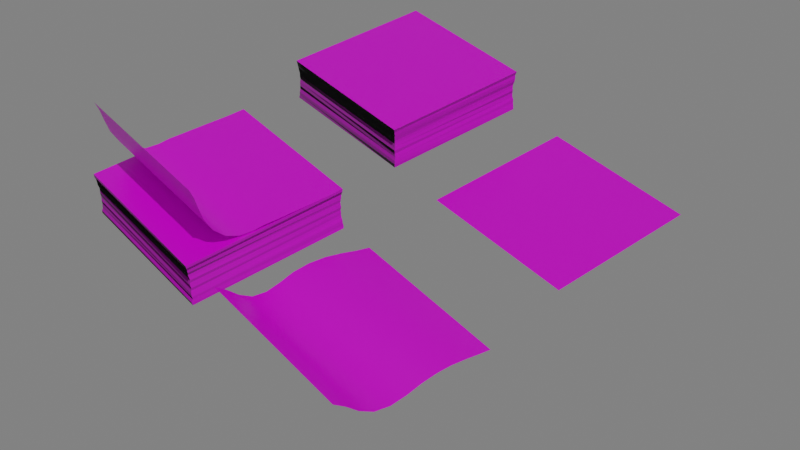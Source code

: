 # Source: post_it.blend  (saved by Blender 3.1.7; exported with 4.5.12 LTS)
import bpy
from mathutils import Matrix  # noqa: F401  (used for matrix-valued properties, if any)

bpy.ops.wm.read_factory_settings(use_empty=True)
scene = bpy.context.scene
scene.name = 'Scene'

# ---- collections
col_collection = bpy.data.collections.new('Collection'); scene.collection.children.link(col_collection)

# ---- images (referenced by path relative to the original .blend; pixels are not part of the script)
import os
ASSET_DIR = os.environ.get("B2B_ASSET_DIR", "")  # directory of the original .blend (textures are referenced by path, not embedded)
HERE = os.path.dirname(os.path.abspath(__file__))  # packed textures are extracted next to this script under _unpacked/

def load_image(name, relpath, width, height, colorspace="sRGB"):
    """Load a texture the original file referenced (path relative to the .blend, or extracted next to this script)."""
    p = next((c for c in (os.path.join(HERE, relpath), os.path.join(ASSET_DIR, relpath)) if relpath and os.path.exists(c)), "")
    if p:
        img = bpy.data.images.load(p, check_existing=True)
        img.name = name
    else:  # same state as the original file: an image datablock whose file is absent (Cycles renders it pink)
        img = bpy.data.images.new(name, width, height)
        img.source = "FILE"
        img.filepath = "//" + (relpath or name)
    img.colorspace_settings.name = colorspace
    return img
img_img_20221127_0001_png_001 = load_image('IMG_20221127_0001.png.001', 'IMG_20221127_0001.png', 1024, 1024, 'sRGB')
img_post_it_normal_png = load_image('post_it_normal.png', 'post_it_normal.png', 1024, 1024, 'sRGB')
img_post_it_normal_png_001 = load_image('post_it_normal.png.001', 'post_it_normal.png', 1024, 1024, 'sRGB')

# ---- materials (node trees are filled in below, after node groups)
mat_front = bpy.data.materials.new('front')
mat_front.alpha_threshold = 0.0
mat_front.line_color = (0.0, 0.0, 0.0, 1.0)
mat_sides_001 = bpy.data.materials.new('sides.001')
mat_sides_001.alpha_threshold = 0.0
mat_sides_001.line_color = (0.0, 0.0, 0.0, 1.0)
mat_back = bpy.data.materials.new('back')
mat_back.alpha_threshold = 0.0
mat_back.line_color = (0.0, 0.0, 0.0, 1.0)

# ---- material node trees
mat_front.use_nodes = True; mat_front.node_tree.nodes.clear()
_N = mat_front.node_tree.nodes; _L = mat_front.node_tree.links
n0 = _N.new('ShaderNodeOutputMaterial'); n0.name = 'Material Output'; n0.location = (300, 300)
n1 = _N.new('ShaderNodeBsdfPrincipled'); n1.name = 'Principled BSDF'; n1.location = (10, 300)
n1.distribution = 'GGX'
n1.subsurface_method = 'RANDOM_WALK_SKIN'
n1.inputs[2].default_value = 0.4
n1.inputs[3].default_value = 1.45
n1.inputs[27].default_value = (0.0, 0.0, 0.0, 1.0)
n1.inputs[28].default_value = 1.0
n2 = _N.new('ShaderNodeTexImage'); n2.name = 'Image Texture'; n2.location = (-491, 231)
n2.image = img_img_20221127_0001_png_001
n3 = _N.new('ShaderNodeBump'); n3.name = 'Bump'; n3.location = (-175, -250)
n3.invert = True
n3.inputs[0].default_value = 0.1
n3.inputs[1].default_value = 1.0
n3.inputs[2].default_value = 1.0
n4 = _N.new('ShaderNodeTexImage'); n4.name = 'Image Texture.001'; n4.location = (-548, -272)
n4.image = img_post_it_normal_png
_L.new(n1.outputs[0], n0.inputs[0])
_L.new(n2.outputs[0], n1.inputs[0])
_L.new(n3.outputs[0], n1.inputs[5])
_L.new(n4.outputs[0], n3.inputs[3])
n0.is_active_output = True
mat_sides_001.use_nodes = True; mat_sides_001.node_tree.nodes.clear()
_N = mat_sides_001.node_tree.nodes; _L = mat_sides_001.node_tree.links
n0 = _N.new('ShaderNodeOutputMaterial'); n0.name = 'Material Output'; n0.location = (300, 300)
n1 = _N.new('ShaderNodeBsdfPrincipled'); n1.name = 'Principled BSDF'; n1.location = (10, 300)
n1.distribution = 'GGX'
n1.subsurface_method = 'RANDOM_WALK_SKIN'
n1.inputs[2].default_value = 0.4
n1.inputs[3].default_value = 1.45
n1.inputs[27].default_value = (0.0, 0.0, 0.0, 1.0)
n1.inputs[28].default_value = 1.0
n2 = _N.new('ShaderNodeTexImage'); n2.name = 'Image Texture'; n2.location = (-491, 231)
n2.image = img_img_20221127_0001_png_001
n3 = _N.new('ShaderNodeTexImage'); n3.name = 'Image Texture.001'; n3.location = (-552, -184)
n3.image = img_post_it_normal_png_001
n4 = _N.new('ShaderNodeBump'); n4.name = 'Bump'; n4.location = (-228, -173)
n4.invert = True
n4.inputs[0].default_value = 0.5
n4.inputs[1].default_value = 1.0
n4.inputs[2].default_value = 1.0
_L.new(n1.outputs[0], n0.inputs[0])
_L.new(n2.outputs[0], n1.inputs[0])
_L.new(n4.outputs[0], n1.inputs[5])
_L.new(n3.outputs[0], n4.inputs[4])
n0.is_active_output = True
mat_back.use_nodes = True; mat_back.node_tree.nodes.clear()
_N = mat_back.node_tree.nodes; _L = mat_back.node_tree.links
n0 = _N.new('ShaderNodeOutputMaterial'); n0.name = 'Material Output'; n0.location = (300, 300)
n1 = _N.new('ShaderNodeBsdfPrincipled'); n1.name = 'Principled BSDF'; n1.location = (10, 300)
n1.distribution = 'GGX'
n1.subsurface_method = 'RANDOM_WALK_SKIN'
n1.inputs[2].default_value = 0.4
n1.inputs[3].default_value = 1.45
n1.inputs[27].default_value = (0.0, 0.0, 0.0, 1.0)
n1.inputs[28].default_value = 1.0
n2 = _N.new('ShaderNodeTexImage'); n2.name = 'Image Texture'; n2.location = (-491, 231)
n2.image = img_img_20221127_0001_png_001
_L.new(n1.outputs[0], n0.inputs[0])
_L.new(n2.outputs[0], n1.inputs[0])
n0.is_active_output = True

# ---- world
world_world = bpy.data.worlds.new('World'); scene.world = world_world
world_world.use_nodes = True; world_world.node_tree.nodes.clear()
_N = world_world.node_tree.nodes; _L = world_world.node_tree.links
n0 = _N.new('ShaderNodeOutputWorld'); n0.name = 'World Output'; n0.location = (300, 300)
n1 = _N.new('ShaderNodeBackground'); n1.name = 'Background'; n1.location = (10, 300)
n1.inputs[0].default_value = (0.1902, 0.1902, 0.1902, 1.0)
_L.new(n1.outputs[0], n0.inputs[0])
n0.is_active_output = True
world_world.color = (0.05088, 0.05088, 0.05088)
world_world.use_sun_shadow = False
world_world.sun_shadow_jitter_overblur = 0.0

# ---- cameras
cam_camera = bpy.data.cameras.new('Camera')
cam_camera.clip_end = 100.0
cam_camera.ortho_scale = 7.314

# ---- lights
light_light = bpy.data.lights.new('Light', 'AREA')
light_light.transmission_factor = 0.0
light_light.energy = 785.4
light_light.shadow_soft_size = 24.7
light_light.shadow_maximum_resolution = 0.006
light_light.use_absolute_resolution = True
light_light.shape = 'RECTANGLE'
light_light.size = 24.7
light_light.size_y = 16.54
light_light.spread = 0.01745

# ---- meshes
me_cube = bpy.data.meshes.new('Cube')
me_cube.from_pydata([(1.001, 1.001, 1.001), (1.002, 0.9916, -0.9987), (1.005, -1.005, 0.9982), (0.9955, -0.9941, -1.001), (-1.005, 1.004, 0.9965), (-1.005, 0.9974, -0.9946), (-1.005, -1.005, 0.9525), (-1.003, -1.005, -1.041), (0.9798, 0.9766, 0.3311), (0.9781, 0.9797, -0.327), (-0.9776, -0.9932, -0.3681), (-0.9792, -0.9846, 0.2842), (0.9781, -0.9782, 0.3257), (0.9793, -0.9794, -0.3262), (-0.9797, 0.9817, 0.3238), (-0.9776, 0.9735, -0.3324), (-0.9838, -0.9945, 0.4159), (-0.985, -0.9947, 0.5558), (-0.9972, -0.9956, 0.6911), (-1.001, -1.006, 0.8248), (0.9985, 0.9991, 0.8664), (0.9849, 0.9935, 0.7235), (0.9861, 0.988, 0.5985), (0.9849, 0.9819, 0.4575), (1.002, -1.003, 0.8667), (0.9908, -0.992, 0.7316), (0.9872, -0.987, 0.5961), (0.977, -0.9853, 0.4655), (-0.9966, 0.9951, 0.8678), (-0.9876, 0.9893, 0.7293), (-0.987, 0.9867, 0.5957), (-0.9863, 0.978, 0.4598), (0.9818, 0.9795, 0.189), (0.9834, 0.9831, 0.06814), (0.9776, 0.9767, -0.06802), (0.9793, 0.9813, -0.1942), (-0.9793, -0.9853, -0.2375), (-0.9849, -0.9852, -0.1081), (-0.9803, -0.9878, 0.0219), (-0.9799, -0.9843, 0.1548), (0.9838, -0.9725, 0.2004), (0.9783, -0.9784, 0.06499), (0.9813, -0.9821, -0.07241), (0.9846, -0.9737, -0.1946), (-0.9722, 0.9743, 0.1995), (-0.9751, 0.9774, 0.06893), (-0.9832, 0.981, -0.06574), (-0.9819, 0.976, -0.1909), (0.9827, 0.9827, -0.4588), (0.9933, 0.9864, -0.593), (0.9947, 0.9862, -0.7285), (0.9945, 0.9977, -0.8589), (0.9864, -0.9871, -0.4665), (0.9929, -0.9877, -0.5968), (0.9915, -0.9826, -0.7311), (0.9951, -1.002, -0.8595), (-0.9823, 0.9813, -0.4611), (-0.9916, 0.9886, -0.5951), (-0.9916, 0.9914, -0.7306), (-0.9972, 0.9927, -0.8701), (-0.9975, -1.007, -0.9097), (-0.9871, -0.9945, -0.7647), (-0.9833, -0.993, -0.638), (-0.981, -0.9883, -0.5082)], [], [(0, 4, 6, 2), (24, 2, 6, 19), (19, 6, 4, 28), (5, 1, 3, 7), (20, 0, 2, 24), (28, 4, 0, 20), (56, 15, 9, 48), (44, 14, 8, 32), (48, 9, 13, 52), (32, 8, 12, 40), (63, 10, 15, 56), (39, 11, 14, 44), (52, 13, 10, 63), (40, 12, 11, 39), (14, 31, 23, 8), (31, 30, 22, 23), (30, 29, 21, 22), (29, 28, 20, 21), (8, 23, 27, 12), (23, 22, 26, 27), (22, 21, 25, 26), (21, 20, 24, 25), (11, 16, 31, 14), (16, 17, 30, 31), (17, 18, 29, 30), (18, 19, 28, 29), (12, 27, 16, 11), (27, 26, 17, 16), (26, 25, 18, 17), (25, 24, 19, 18), (13, 43, 36, 10), (43, 42, 37, 36), (42, 41, 38, 37), (41, 40, 39, 38), (10, 36, 47, 15), (36, 37, 46, 47), (37, 38, 45, 46), (38, 39, 44, 45), (9, 35, 43, 13), (35, 34, 42, 43), (34, 33, 41, 42), (33, 32, 40, 41), (15, 47, 35, 9), (47, 46, 34, 35), (46, 45, 33, 34), (45, 44, 32, 33), (3, 55, 60, 7), (55, 54, 61, 60), (54, 53, 62, 61), (53, 52, 63, 62), (7, 60, 59, 5), (60, 61, 58, 59), (61, 62, 57, 58), (62, 63, 56, 57), (1, 51, 55, 3), (51, 50, 54, 55), (50, 49, 53, 54), (49, 48, 52, 53), (5, 59, 51, 1), (59, 58, 50, 51), (58, 57, 49, 50), (57, 56, 48, 49)])
me_cube.polygons.foreach_set('material_index', [0, 1, 1, 2, 1, 1, 1, 1, 1, 1, 1, 1, 1, 1, 1, 1, 1, 1, 1, 1, 1, 1, 1, 1, 1, 1, 1, 1, 1, 1, 1, 1, 1, 1, 1, 1, 1, 1, 1, 1, 1, 1, 1, 1, 1, 1, 1, 1, 1, 1, 1, 1, 1, 1, 1, 1, 1, 1, 1, 1, 1, 1])
_uv = me_cube.uv_layers.new(name='UVMap')
_uv.uv.foreach_set('vector', [0.03224, 0.01292, 0.4631, 0.01292, 0.4631, 0.4438, 0.03224, 0.4438, 0.9477, 0.9308, 0.9477, 0.944, 0.5625, 0.944, 0.5625, 0.9308, 0.5625, 0.9308, 0.5625, 0.944, 0.5625, 0.944, 0.5625, 0.9308, 0.4968, 0.01006, 0.9716, 0.01006, 0.9906, 0.4286, 0.4968, 0.4482, 0.9477, 0.9308, 0.9477, 0.944, 0.9477, 0.944, 0.9477, 0.9308, 0.5625, 0.9308, 0.5625, 0.944, 0.9477, 0.944, 0.9477, 0.9308, 0.5625, 0.7995, 0.5625, 0.8126, 0.9477, 0.8126, 0.9477, 0.7995, 0.5625, 0.8652, 0.5625, 0.8783, 0.9477, 0.8783, 0.9477, 0.8652, 0.9477, 0.7995, 0.9477, 0.8126, 0.9477, 0.8126, 0.9477, 0.7995, 0.9477, 0.8652, 0.9477, 0.8783, 0.9477, 0.8783, 0.9477, 0.8652, 0.5625, 0.7995, 0.5625, 0.8126, 0.5625, 0.8126, 0.5625, 0.7995, 0.5625, 0.8651, 0.5625, 0.8783, 0.5625, 0.8783, 0.5625, 0.8652, 0.9477, 0.7995, 0.9477, 0.8126, 0.5625, 0.8126, 0.5625, 0.7995, 0.9477, 0.8652, 0.9477, 0.8783, 0.5625, 0.8783, 0.5625, 0.8651, 0.5625, 0.8783, 0.5625, 0.8914, 0.9477, 0.8914, 0.9477, 0.8783, 0.5625, 0.8914, 0.5625, 0.9046, 0.9477, 0.9046, 0.9477, 0.8914, 0.5625, 0.9046, 0.5625, 0.9177, 0.9477, 0.9177, 0.9477, 0.9046, 0.5625, 0.9177, 0.5625, 0.9308, 0.9477, 0.9308, 0.9477, 0.9177, 0.9477, 0.8783, 0.9477, 0.8914, 0.9477, 0.8914, 0.9477, 0.8783, 0.9477, 0.8914, 0.9477, 0.9046, 0.9477, 0.9046, 0.9477, 0.8914, 0.9477, 0.9046, 0.9477, 0.9177, 0.9477, 0.9177, 0.9477, 0.9046, 0.9477, 0.9177, 0.9477, 0.9308, 0.9477, 0.9308, 0.9477, 0.9177, 0.5625, 0.8783, 0.5625, 0.8914, 0.5625, 0.8914, 0.5625, 0.8783, 0.5625, 0.8914, 0.5625, 0.9046, 0.5625, 0.9046, 0.5625, 0.8914, 0.5625, 0.9046, 0.5625, 0.9177, 0.5625, 0.9177, 0.5625, 0.9046, 0.5625, 0.9177, 0.5625, 0.9308, 0.5625, 0.9308, 0.5625, 0.9177, 0.9477, 0.8783, 0.9477, 0.8914, 0.5625, 0.8914, 0.5625, 0.8783, 0.9477, 0.8914, 0.9477, 0.9046, 0.5625, 0.9046, 0.5625, 0.8914, 0.9477, 0.9046, 0.9477, 0.9177, 0.5625, 0.9177, 0.5625, 0.9046, 0.9477, 0.9177, 0.9477, 0.9308, 0.5625, 0.9308, 0.5625, 0.9177, 0.9477, 0.8126, 0.9477, 0.8257, 0.5625, 0.8257, 0.5625, 0.8126, 0.9477, 0.8257, 0.9477, 0.8389, 0.5625, 0.8389, 0.5625, 0.8257, 0.9477, 0.8389, 0.9477, 0.852, 0.5625, 0.852, 0.5625, 0.8389, 0.9477, 0.852, 0.9477, 0.8652, 0.5625, 0.8651, 0.5625, 0.852, 0.5625, 0.8126, 0.5625, 0.8257, 0.5625, 0.8257, 0.5625, 0.8126, 0.5625, 0.8257, 0.5625, 0.8389, 0.5625, 0.8389, 0.5625, 0.8257, 0.5625, 0.8389, 0.5625, 0.852, 0.5625, 0.852, 0.5625, 0.8389, 0.5625, 0.852, 0.5625, 0.8651, 0.5625, 0.8652, 0.5625, 0.852, 0.9477, 0.8126, 0.9477, 0.8257, 0.9477, 0.8257, 0.9477, 0.8126, 0.9477, 0.8257, 0.9477, 0.8389, 0.9477, 0.8389, 0.9477, 0.8257, 0.9477, 0.8389, 0.9477, 0.852, 0.9477, 0.852, 0.9477, 0.8389, 0.9477, 0.852, 0.9477, 0.8652, 0.9477, 0.8652, 0.9477, 0.852, 0.5625, 0.8126, 0.5625, 0.8257, 0.9477, 0.8257, 0.9477, 0.8126, 0.5625, 0.8257, 0.5625, 0.8389, 0.9477, 0.8389, 0.9477, 0.8257, 0.5625, 0.8389, 0.5625, 0.852, 0.9477, 0.852, 0.9477, 0.8389, 0.5625, 0.852, 0.5625, 0.8652, 0.9477, 0.8652, 0.9477, 0.852, 0.9477, 0.7469, 0.9477, 0.7601, 0.5625, 0.7601, 0.5625, 0.7469, 0.9477, 0.7601, 0.9477, 0.7732, 0.5625, 0.7732, 0.5625, 0.7601, 0.9477, 0.7732, 0.9477, 0.7863, 0.5625, 0.7863, 0.5625, 0.7732, 0.9477, 0.7863, 0.9477, 0.7995, 0.5625, 0.7995, 0.5625, 0.7863, 0.5625, 0.7469, 0.5625, 0.7601, 0.5625, 0.7601, 0.5625, 0.7469, 0.5625, 0.7601, 0.5625, 0.7732, 0.5625, 0.7732, 0.5625, 0.7601, 0.5625, 0.7732, 0.5625, 0.7863, 0.5625, 0.7863, 0.5625, 0.7732, 0.5625, 0.7863, 0.5625, 0.7995, 0.5625, 0.7995, 0.5625, 0.7863, 0.9477, 0.7469, 0.9477, 0.7601, 0.9477, 0.7601, 0.9477, 0.7469, 0.9477, 0.7601, 0.9477, 0.7732, 0.9477, 0.7732, 0.9477, 0.7601, 0.9477, 0.7732, 0.9477, 0.7863, 0.9477, 0.7863, 0.9477, 0.7732, 0.9477, 0.7863, 0.9477, 0.7995, 0.9477, 0.7995, 0.9477, 0.7863, 0.5625, 0.7469, 0.5625, 0.7601, 0.9477, 0.7601, 0.9477, 0.7469, 0.5625, 0.7601, 0.5625, 0.7732, 0.9477, 0.7732, 0.9477, 0.7601, 0.5625, 0.7732, 0.5625, 0.7863, 0.9477, 0.7863, 0.9477, 0.7732, 0.5625, 0.7863, 0.5625, 0.7995, 0.9477, 0.7995, 0.9477, 0.7863])
me_cube.materials.append(mat_front)
me_cube.materials.append(mat_sides_001)
me_cube.materials.append(mat_back)
me_cube.use_remesh_preserve_volume = False
me_cube.use_remesh_preserve_attributes = False
me_cube.use_mirror_vertex_groups = False
me_cube.update()
me_cube_001 = bpy.data.meshes.new('Cube.001')
me_cube_001.from_pydata([(1.0, 1.0, 1.0), (0.9015, -0.7877, 3.865), (-1.0, 1.0, 1.0), (-1.099, -0.7877, 3.865), (0.6515, -0.7877, 3.865), (0.4015, -0.7877, 3.865), (0.1515, -0.7877, 3.865), (-0.0985, -0.7877, 3.865), (-0.3485, -0.7877, 3.865), (-0.5985, -0.7877, 3.865), (-0.8485, -0.7877, 3.865), (0.9999, 0.7494, 1.003), (0.9991, 0.4944, 1.026), (0.9979, 0.2372, 1.058), (0.9928, -0.02213, 1.095), (0.9657, -0.3194, 1.048), (0.9305, -0.6034, 1.762), (0.9051, -0.7208, 2.967), (-1.095, -0.7208, 2.967), (-1.07, -0.6034, 1.762), (-1.034, -0.3197, 1.047), (-1.007, -0.02348, 1.096), (-1.003, 0.2336, 1.074), (-1.002, 0.4903, 1.044), (-1.0, 0.747, 1.013), (-0.75, 1.0, 1.0), (-0.5, 1.0, 1.0), (-0.25, 1.0, 1.0), (0.0, 1.0, 1.0), (0.25, 1.0, 1.0), (0.5, 1.0, 1.0), (0.75, 1.0, 1.0), (0.7499, 0.7494, 1.003), (0.7491, 0.4944, 1.025), (0.7479, 0.2372, 1.058), (0.7428, -0.02238, 1.091), (0.7157, -0.3197, 1.047), (0.6805, -0.6034, 1.762), (0.6551, -0.7208, 2.967), (0.4999, 0.7494, 1.003), (0.4991, 0.4944, 1.025), (0.4979, 0.2372, 1.058), (0.4928, -0.02238, 1.091), (0.4657, -0.3197, 1.047), (0.4305, -0.6034, 1.762), (0.4051, -0.7208, 2.967), (0.2499, 0.7494, 1.003), (0.2491, 0.4944, 1.025), (0.2479, 0.2372, 1.058), (0.2428, -0.02238, 1.091), (0.2157, -0.3197, 1.047), (0.1805, -0.6034, 1.762), (0.1551, -0.7208, 2.967), (-9.477e-05, 0.7494, 1.003), (-0.0009031, 0.4944, 1.025), (-0.002056, 0.2372, 1.058), (-0.007204, -0.02238, 1.091), (-0.03431, -0.3197, 1.047), (-0.06954, -0.6034, 1.762), (-0.09491, -0.7208, 2.967), (-0.2501, 0.7494, 1.003), (-0.2509, 0.4944, 1.025), (-0.2521, 0.2372, 1.058), (-0.2572, -0.02238, 1.091), (-0.2843, -0.3197, 1.047), (-0.3195, -0.6034, 1.762), (-0.3449, -0.7208, 2.967), (-0.5002, 0.7487, 1.006), (-0.501, 0.494, 1.027), (-0.5021, 0.2372, 1.058), (-0.5072, -0.02238, 1.091), (-0.5343, -0.3197, 1.047), (-0.5695, -0.6034, 1.762), (-0.5949, -0.7208, 2.967), (-0.7504, 0.7473, 1.012), (-0.7515, 0.4908, 1.042), (-0.7525, 0.2343, 1.071), (-0.7572, -0.02264, 1.092), (-0.7843, -0.3197, 1.047), (-0.8195, -0.6034, 1.762), (-0.8449, -0.7208, 2.967), (-0.9735, -0.7877, 3.865), (0.9013, -0.7489, 3.456), (-1.0, 0.8742, 1.004), (0.875, 1.0, 1.0), (0.7765, -0.7877, 3.865), (0.5265, -0.7877, 3.865), (0.2765, -0.7877, 3.865), (0.0265, -0.7877, 3.865), (-0.2235, -0.7877, 3.865), (-0.4735, -0.7877, 3.865), (-0.7235, -0.7877, 3.865), (1.0, 0.875, 1.0), (0.9996, 0.6224, 1.012), (0.9985, 0.3658, 1.042), (0.9974, 0.109, 1.073), (0.9815, -0.1649, 1.031), (0.9479, -0.4751, 1.288), (0.9155, -0.6832, 2.367), (-1.099, -0.7489, 3.456), (-1.084, -0.6831, 2.367), (-1.052, -0.4751, 1.288), (-1.019, -0.1655, 1.025), (-1.003, 0.1063, 1.085), (-1.002, 0.3617, 1.06), (-1.001, 0.6189, 1.028), (-0.875, 1.0, 1.0), (-0.625, 1.0, 1.0), (-0.375, 1.0, 1.0), (-0.125, 1.0, 1.0), (0.125, 1.0, 1.0), (0.375, 1.0, 1.0), (0.625, 1.0, 1.0), (0.6513, -0.7489, 3.456), (0.75, 0.875, 1.0), (0.7496, 0.6224, 1.012), (0.7485, 0.3658, 1.042), (0.7474, 0.109, 1.073), (0.7315, -0.1655, 1.025), (0.6979, -0.4751, 1.288), (0.6655, -0.6831, 2.367), (0.4013, -0.7489, 3.456), (0.5, 0.875, 1.0), (0.4996, 0.6224, 1.012), (0.4985, 0.3658, 1.042), (0.4974, 0.109, 1.073), (0.4815, -0.1655, 1.025), (0.4479, -0.4751, 1.288), (0.4155, -0.6831, 2.367), (0.1513, -0.7489, 3.456), (0.25, 0.875, 1.0), (0.2496, 0.6224, 1.012), (0.2485, 0.3658, 1.042), (0.2474, 0.109, 1.073), (0.2315, -0.1655, 1.025), (0.1979, -0.4751, 1.288), (0.1655, -0.6831, 2.367), (-0.0987, -0.7489, 3.456), (0.0, 0.875, 1.0), (-0.000419, 0.6224, 1.012), (-0.001473, 0.3658, 1.042), (-0.002577, 0.109, 1.073), (-0.01854, -0.1655, 1.025), (-0.05214, -0.4751, 1.288), (-0.08447, -0.6831, 2.367), (-0.3487, -0.7489, 3.456), (-0.25, 0.875, 1.0), (-0.2504, 0.6224, 1.012), (-0.2515, 0.3658, 1.042), (-0.2526, 0.109, 1.073), (-0.2685, -0.1655, 1.025), (-0.3021, -0.4751, 1.288), (-0.3345, -0.6831, 2.367), (-0.5987, -0.7489, 3.456), (-0.5, 0.8749, 1.0), (-0.5005, 0.6216, 1.015), (-0.5015, 0.3658, 1.042), (-0.5026, 0.109, 1.073), (-0.5185, -0.1655, 1.025), (-0.5521, -0.4751, 1.288), (-0.5845, -0.6831, 2.367), (-0.8487, -0.7489, 3.456), (-0.7501, 0.8743, 1.003), (-0.7509, 0.6193, 1.026), (-0.752, 0.3623, 1.057), (-0.7529, 0.1071, 1.081), (-0.7685, -0.1655, 1.025), (-0.8021, -0.4751, 1.288), (-0.8345, -0.6831, 2.367), (0.8749, 0.7494, 1.003), (0.8741, 0.4944, 1.025), (0.8729, 0.2372, 1.058), (0.8678, -0.02238, 1.091), (0.8407, -0.3197, 1.047), (0.8055, -0.6034, 1.762), (0.7801, -0.7208, 2.967), (0.6249, 0.7494, 1.003), (0.6241, 0.4944, 1.025), (0.6229, 0.2372, 1.058), (0.6178, -0.02238, 1.091), (0.5907, -0.3197, 1.047), (0.5555, -0.6034, 1.762), (0.5301, -0.7208, 2.967), (0.3749, 0.7494, 1.003), (0.3741, 0.4944, 1.025), (0.3729, 0.2372, 1.058), (0.3678, -0.02238, 1.091), (0.3407, -0.3197, 1.047), (0.3055, -0.6034, 1.762), (0.2801, -0.7208, 2.967), (0.1249, 0.7494, 1.003), (0.1241, 0.4944, 1.025), (0.1229, 0.2372, 1.058), (0.1178, -0.02238, 1.091), (0.09069, -0.3197, 1.047), (0.05546, -0.6034, 1.762), (0.03009, -0.7208, 2.967), (-0.1251, 0.7494, 1.003), (-0.1259, 0.4944, 1.025), (-0.1271, 0.2372, 1.058), (-0.1322, -0.02238, 1.091), (-0.1593, -0.3197, 1.047), (-0.1945, -0.6034, 1.762), (-0.2199, -0.7208, 2.967), (-0.3751, 0.7494, 1.003), (-0.3759, 0.4944, 1.025), (-0.3771, 0.2372, 1.058), (-0.3822, -0.02238, 1.091), (-0.4093, -0.3197, 1.047), (-0.4445, -0.6034, 1.762), (-0.4699, -0.7208, 2.967), (-0.6253, 0.7479, 1.01), (-0.6263, 0.4921, 1.036), (-0.6272, 0.2362, 1.063), (-0.6322, -0.02238, 1.091), (-0.6593, -0.3197, 1.047), (-0.6945, -0.6034, 1.762), (-0.7199, -0.7208, 2.967), (-0.8755, 0.747, 1.013), (-0.8766, 0.4903, 1.044), (-0.8776, 0.2336, 1.074), (-0.8824, -0.02348, 1.096), (-0.9093, -0.3197, 1.047), (-0.9445, -0.6034, 1.762), (-0.9699, -0.7208, 2.967), (-0.9595, -0.6831, 2.367), (-0.9271, -0.4751, 1.288), (-0.8935, -0.1655, 1.025), (-0.878, 0.1063, 1.085), (-0.8771, 0.3617, 1.06), (-0.876, 0.6189, 1.028), (-0.8751, 0.8742, 1.004), (-0.7095, -0.6831, 2.367), (-0.6771, -0.4751, 1.288), (-0.6435, -0.1655, 1.025), (-0.6276, 0.109, 1.073), (-0.6268, 0.3639, 1.05), (-0.6258, 0.6202, 1.022), (-0.6251, 0.8746, 1.002), (-0.4595, -0.6831, 2.367), (-0.4271, -0.4751, 1.288), (-0.3935, -0.1655, 1.025), (-0.3776, 0.109, 1.073), (-0.3765, 0.3658, 1.042), (-0.3754, 0.6224, 1.012), (-0.375, 0.875, 1.0), (-0.2095, -0.6831, 2.367), (-0.1771, -0.4751, 1.288), (-0.1435, -0.1655, 1.025), (-0.1276, 0.109, 1.073), (-0.1265, 0.3658, 1.042), (-0.1254, 0.6224, 1.012), (-0.125, 0.875, 1.0), (0.04053, -0.6831, 2.367), (0.07286, -0.4751, 1.288), (0.1065, -0.1655, 1.025), (0.1224, 0.109, 1.073), (0.1235, 0.3658, 1.042), (0.1246, 0.6224, 1.012), (0.125, 0.875, 1.0), (0.2905, -0.6831, 2.367), (0.3229, -0.4751, 1.288), (0.3565, -0.1655, 1.025), (0.3724, 0.109, 1.073), (0.3735, 0.3658, 1.042), (0.3746, 0.6224, 1.012), (0.375, 0.875, 1.0), (0.5405, -0.6831, 2.367), (0.5729, -0.4751, 1.288), (0.6065, -0.1655, 1.025), (0.6224, 0.109, 1.073), (0.6235, 0.3658, 1.042), (0.6246, 0.6224, 1.012), (0.625, 0.875, 1.0), (0.7905, -0.6831, 2.367), (0.8229, -0.4751, 1.288), (0.8565, -0.1655, 1.025), (0.8724, 0.109, 1.073), (0.8735, 0.3658, 1.042), (0.8746, 0.6224, 1.012), (0.875, 0.875, 1.0), (-0.7237, -0.7489, 3.456), (-0.4737, -0.7489, 3.456), (-0.2237, -0.7489, 3.456), (0.0263, -0.7489, 3.456), (0.2763, -0.7489, 3.456), (0.5263, -0.7489, 3.456), (0.7763, -0.7489, 3.456), (-0.9737, -0.7489, 3.456)], [], [(288, 99, 3, 81), (287, 113, 4, 85), (286, 121, 5, 86), (285, 129, 6, 87), (284, 137, 7, 88), (283, 145, 8, 89), (282, 153, 9, 90), (281, 161, 10, 91), (280, 114, 32, 169), (279, 115, 33, 170), (278, 116, 34, 171), (277, 117, 35, 172), (276, 118, 36, 173), (275, 119, 37, 174), (274, 120, 38, 175), (273, 122, 39, 176), (272, 123, 40, 177), (271, 124, 41, 178), (270, 125, 42, 179), (269, 126, 43, 180), (268, 127, 44, 181), (267, 128, 45, 182), (266, 130, 46, 183), (265, 131, 47, 184), (264, 132, 48, 185), (263, 133, 49, 186), (262, 134, 50, 187), (261, 135, 51, 188), (260, 136, 52, 189), (259, 138, 53, 190), (258, 139, 54, 191), (257, 140, 55, 192), (256, 141, 56, 193), (255, 142, 57, 194), (254, 143, 58, 195), (253, 144, 59, 196), (252, 146, 60, 197), (251, 147, 61, 198), (250, 148, 62, 199), (249, 149, 63, 200), (248, 150, 64, 201), (247, 151, 65, 202), (246, 152, 66, 203), (245, 154, 67, 204), (244, 155, 68, 205), (243, 156, 69, 206), (242, 157, 70, 207), (241, 158, 71, 208), (240, 159, 72, 209), (239, 160, 73, 210), (238, 162, 74, 211), (237, 163, 75, 212), (236, 164, 76, 213), (235, 165, 77, 214), (234, 166, 78, 215), (233, 167, 79, 216), (232, 168, 80, 217), (231, 83, 24, 218), (230, 105, 23, 219), (229, 104, 22, 220), (228, 103, 21, 221), (227, 102, 20, 222), (226, 101, 19, 223), (225, 100, 18, 224), (168, 225, 224, 80), (79, 223, 225, 168), (223, 19, 100, 225), (167, 226, 223, 79), (78, 222, 226, 167), (222, 20, 101, 226), (166, 227, 222, 78), (77, 221, 227, 166), (221, 21, 102, 227), (165, 228, 221, 77), (76, 220, 228, 165), (220, 22, 103, 228), (164, 229, 220, 76), (75, 219, 229, 164), (219, 23, 104, 229), (163, 230, 219, 75), (74, 218, 230, 163), (218, 24, 105, 230), (162, 231, 218, 74), (25, 106, 231, 162), (106, 2, 83, 231), (160, 232, 217, 73), (72, 216, 232, 160), (216, 79, 168, 232), (159, 233, 216, 72), (71, 215, 233, 159), (215, 78, 167, 233), (158, 234, 215, 71), (70, 214, 234, 158), (214, 77, 166, 234), (157, 235, 214, 70), (69, 213, 235, 157), (213, 76, 165, 235), (156, 236, 213, 69), (68, 212, 236, 156), (212, 75, 164, 236), (155, 237, 212, 68), (67, 211, 237, 155), (211, 74, 163, 237), (154, 238, 211, 67), (26, 107, 238, 154), (107, 25, 162, 238), (152, 239, 210, 66), (65, 209, 239, 152), (209, 72, 160, 239), (151, 240, 209, 65), (64, 208, 240, 151), (208, 71, 159, 240), (150, 241, 208, 64), (63, 207, 241, 150), (207, 70, 158, 241), (149, 242, 207, 63), (62, 206, 242, 149), (206, 69, 157, 242), (148, 243, 206, 62), (61, 205, 243, 148), (205, 68, 156, 243), (147, 244, 205, 61), (60, 204, 244, 147), (204, 67, 155, 244), (146, 245, 204, 60), (27, 108, 245, 146), (108, 26, 154, 245), (144, 246, 203, 59), (58, 202, 246, 144), (202, 65, 152, 246), (143, 247, 202, 58), (57, 201, 247, 143), (201, 64, 151, 247), (142, 248, 201, 57), (56, 200, 248, 142), (200, 63, 150, 248), (141, 249, 200, 56), (55, 199, 249, 141), (199, 62, 149, 249), (140, 250, 199, 55), (54, 198, 250, 140), (198, 61, 148, 250), (139, 251, 198, 54), (53, 197, 251, 139), (197, 60, 147, 251), (138, 252, 197, 53), (28, 109, 252, 138), (109, 27, 146, 252), (136, 253, 196, 52), (51, 195, 253, 136), (195, 58, 144, 253), (135, 254, 195, 51), (50, 194, 254, 135), (194, 57, 143, 254), (134, 255, 194, 50), (49, 193, 255, 134), (193, 56, 142, 255), (133, 256, 193, 49), (48, 192, 256, 133), (192, 55, 141, 256), (132, 257, 192, 48), (47, 191, 257, 132), (191, 54, 140, 257), (131, 258, 191, 47), (46, 190, 258, 131), (190, 53, 139, 258), (130, 259, 190, 46), (29, 110, 259, 130), (110, 28, 138, 259), (128, 260, 189, 45), (44, 188, 260, 128), (188, 51, 136, 260), (127, 261, 188, 44), (43, 187, 261, 127), (187, 50, 135, 261), (126, 262, 187, 43), (42, 186, 262, 126), (186, 49, 134, 262), (125, 263, 186, 42), (41, 185, 263, 125), (185, 48, 133, 263), (124, 264, 185, 41), (40, 184, 264, 124), (184, 47, 132, 264), (123, 265, 184, 40), (39, 183, 265, 123), (183, 46, 131, 265), (122, 266, 183, 39), (30, 111, 266, 122), (111, 29, 130, 266), (120, 267, 182, 38), (37, 181, 267, 120), (181, 44, 128, 267), (119, 268, 181, 37), (36, 180, 268, 119), (180, 43, 127, 268), (118, 269, 180, 36), (35, 179, 269, 118), (179, 42, 126, 269), (117, 270, 179, 35), (34, 178, 270, 117), (178, 41, 125, 270), (116, 271, 178, 34), (33, 177, 271, 116), (177, 40, 124, 271), (115, 272, 177, 33), (32, 176, 272, 115), (176, 39, 123, 272), (114, 273, 176, 32), (31, 112, 273, 114), (112, 30, 122, 273), (98, 274, 175, 17), (16, 174, 274, 98), (174, 37, 120, 274), (97, 275, 174, 16), (15, 173, 275, 97), (173, 36, 119, 275), (96, 276, 173, 15), (14, 172, 276, 96), (172, 35, 118, 276), (95, 277, 172, 14), (13, 171, 277, 95), (171, 34, 117, 277), (94, 278, 171, 13), (12, 170, 278, 94), (170, 33, 116, 278), (93, 279, 170, 12), (11, 169, 279, 93), (169, 32, 115, 279), (92, 280, 169, 11), (0, 84, 280, 92), (84, 31, 114, 280), (153, 281, 91, 9), (73, 217, 281, 153), (217, 80, 161, 281), (145, 282, 90, 8), (66, 210, 282, 145), (210, 73, 153, 282), (137, 283, 89, 7), (59, 203, 283, 137), (203, 66, 145, 283), (129, 284, 88, 6), (52, 196, 284, 129), (196, 59, 137, 284), (121, 285, 87, 5), (45, 189, 285, 121), (189, 52, 129, 285), (113, 286, 86, 4), (38, 182, 286, 113), (182, 45, 121, 286), (82, 287, 85, 1), (17, 175, 287, 82), (175, 38, 113, 287), (161, 288, 81, 10), (80, 224, 288, 161), (224, 18, 99, 288)])
me_cube_001.polygons.foreach_set('use_smooth', [True] * 256)
_uv = me_cube_001.uv_layers.new(name='UVMap')
_uv.uv.foreach_set('vector', [0.4362, 0.4169, 0.4631, 0.4169, 0.4631, 0.4438, 0.4362, 0.4438, 0.05917, 0.4169, 0.0861, 0.4169, 0.0861, 0.4438, 0.05917, 0.4438, 0.113, 0.4169, 0.14, 0.4169, 0.14, 0.4438, 0.113, 0.4438, 0.1669, 0.4169, 0.1938, 0.4169, 0.1938, 0.4438, 0.1669, 0.4438, 0.2207, 0.4169, 0.2477, 0.4169, 0.2477, 0.4438, 0.2207, 0.4438, 0.2746, 0.4169, 0.3015, 0.4169, 0.3015, 0.4438, 0.2746, 0.4438, 0.3285, 0.4169, 0.3554, 0.4169, 0.3554, 0.4438, 0.3285, 0.4438, 0.3823, 0.4169, 0.4093, 0.4169, 0.4093, 0.4438, 0.3823, 0.4438, 0.05917, 0.03985, 0.0861, 0.03985, 0.0861, 0.06678, 0.05917, 0.06678, 0.05917, 0.09371, 0.0861, 0.09371, 0.0861, 0.1206, 0.05917, 0.1206, 0.05917, 0.1476, 0.0861, 0.1476, 0.0861, 0.1745, 0.05917, 0.1745, 0.05917, 0.2014, 0.0861, 0.2014, 0.0861, 0.2284, 0.05917, 0.2284, 0.05917, 0.2553, 0.0861, 0.2553, 0.0861, 0.2822, 0.05917, 0.2822, 0.05917, 0.3091, 0.0861, 0.3091, 0.0861, 0.3361, 0.05917, 0.3361, 0.05917, 0.363, 0.0861, 0.363, 0.0861, 0.3899, 0.05917, 0.3899, 0.113, 0.03985, 0.14, 0.03985, 0.14, 0.06678, 0.113, 0.06678, 0.113, 0.09371, 0.14, 0.09371, 0.14, 0.1206, 0.113, 0.1206, 0.113, 0.1476, 0.14, 0.1476, 0.14, 0.1745, 0.113, 0.1745, 0.113, 0.2014, 0.14, 0.2014, 0.14, 0.2284, 0.113, 0.2284, 0.113, 0.2553, 0.14, 0.2553, 0.14, 0.2822, 0.113, 0.2822, 0.113, 0.3091, 0.14, 0.3091, 0.14, 0.3361, 0.113, 0.3361, 0.113, 0.363, 0.14, 0.363, 0.14, 0.3899, 0.113, 0.3899, 0.1669, 0.03985, 0.1938, 0.03985, 0.1938, 0.06678, 0.1669, 0.06678, 0.1669, 0.09371, 0.1938, 0.09371, 0.1938, 0.1206, 0.1669, 0.1206, 0.1669, 0.1476, 0.1938, 0.1476, 0.1938, 0.1745, 0.1669, 0.1745, 0.1669, 0.2014, 0.1938, 0.2014, 0.1938, 0.2284, 0.1669, 0.2284, 0.1669, 0.2553, 0.1938, 0.2553, 0.1938, 0.2822, 0.1669, 0.2822, 0.1669, 0.3091, 0.1938, 0.3091, 0.1938, 0.3361, 0.1669, 0.3361, 0.1669, 0.363, 0.1938, 0.363, 0.1938, 0.3899, 0.1669, 0.3899, 0.2207, 0.03985, 0.2477, 0.03985, 0.2477, 0.06678, 0.2207, 0.06678, 0.2207, 0.09371, 0.2477, 0.09371, 0.2477, 0.1206, 0.2207, 0.1206, 0.2207, 0.1476, 0.2477, 0.1476, 0.2477, 0.1745, 0.2207, 0.1745, 0.2207, 0.2014, 0.2477, 0.2014, 0.2477, 0.2284, 0.2207, 0.2284, 0.2207, 0.2553, 0.2477, 0.2553, 0.2477, 0.2822, 0.2207, 0.2822, 0.2207, 0.3091, 0.2477, 0.3091, 0.2477, 0.3361, 0.2207, 0.3361, 0.2207, 0.363, 0.2477, 0.363, 0.2477, 0.3899, 0.2207, 0.3899, 0.2746, 0.03985, 0.3015, 0.03985, 0.3015, 0.06678, 0.2746, 0.06678, 0.2746, 0.09371, 0.3015, 0.09371, 0.3015, 0.1206, 0.2746, 0.1206, 0.2746, 0.1476, 0.3015, 0.1476, 0.3015, 0.1745, 0.2746, 0.1745, 0.2746, 0.2014, 0.3015, 0.2014, 0.3015, 0.2284, 0.2746, 0.2284, 0.2746, 0.2553, 0.3015, 0.2553, 0.3015, 0.2822, 0.2746, 0.2822, 0.2746, 0.3091, 0.3015, 0.3091, 0.3015, 0.3361, 0.2746, 0.3361, 0.2746, 0.363, 0.3015, 0.363, 0.3015, 0.3899, 0.2746, 0.3899, 0.3285, 0.03985, 0.3554, 0.03985, 0.3554, 0.06678, 0.3285, 0.06678, 0.3285, 0.09371, 0.3554, 0.09371, 0.3554, 0.1206, 0.3285, 0.1206, 0.3285, 0.1476, 0.3554, 0.1476, 0.3554, 0.1745, 0.3285, 0.1745, 0.3285, 0.2014, 0.3554, 0.2014, 0.3554, 0.2284, 0.3285, 0.2284, 0.3285, 0.2553, 0.3554, 0.2553, 0.3554, 0.2822, 0.3285, 0.2822, 0.3285, 0.3091, 0.3554, 0.3091, 0.3554, 0.3361, 0.3285, 0.3361, 0.3285, 0.363, 0.3554, 0.363, 0.3554, 0.3899, 0.3285, 0.3899, 0.3823, 0.03985, 0.4093, 0.03985, 0.4093, 0.06678, 0.3823, 0.06678, 0.3823, 0.09371, 0.4093, 0.09371, 0.4093, 0.1206, 0.3823, 0.1206, 0.3823, 0.1476, 0.4093, 0.1476, 0.4093, 0.1745, 0.3823, 0.1745, 0.3823, 0.2014, 0.4093, 0.2014, 0.4093, 0.2284, 0.3823, 0.2284, 0.3823, 0.2553, 0.4093, 0.2553, 0.4093, 0.2822, 0.3823, 0.2822, 0.3823, 0.3091, 0.4093, 0.3091, 0.4093, 0.3361, 0.3823, 0.3361, 0.3823, 0.363, 0.4093, 0.363, 0.4093, 0.3899, 0.3823, 0.3899, 0.4362, 0.03985, 0.4631, 0.03985, 0.4631, 0.06678, 0.4362, 0.06678, 0.4362, 0.09371, 0.4631, 0.09371, 0.4631, 0.1206, 0.4362, 0.1206, 0.4362, 0.1476, 0.4631, 0.1476, 0.4631, 0.1745, 0.4362, 0.1745, 0.4362, 0.2014, 0.4631, 0.2014, 0.4631, 0.2284, 0.4362, 0.2284, 0.4362, 0.2553, 0.4631, 0.2553, 0.4631, 0.2822, 0.4362, 0.2822, 0.4362, 0.3091, 0.4631, 0.3091, 0.4631, 0.3361, 0.4362, 0.3361, 0.4362, 0.363, 0.4631, 0.363, 0.4631, 0.3899, 0.4362, 0.3899, 0.4093, 0.363, 0.4362, 0.363, 0.4362, 0.3899, 0.4093, 0.3899, 0.4093, 0.3361, 0.4362, 0.3361, 0.4362, 0.363, 0.4093, 0.363, 0.4362, 0.3361, 0.4631, 0.3361, 0.4631, 0.363, 0.4362, 0.363, 0.4093, 0.3091, 0.4362, 0.3091, 0.4362, 0.3361, 0.4093, 0.3361, 0.4093, 0.2822, 0.4362, 0.2822, 0.4362, 0.3091, 0.4093, 0.3091, 0.4362, 0.2822, 0.4631, 0.2822, 0.4631, 0.3091, 0.4362, 0.3091, 0.4093, 0.2553, 0.4362, 0.2553, 0.4362, 0.2822, 0.4093, 0.2822, 0.4093, 0.2284, 0.4362, 0.2284, 0.4362, 0.2553, 0.4093, 0.2553, 0.4362, 0.2284, 0.4631, 0.2284, 0.4631, 0.2553, 0.4362, 0.2553, 0.4093, 0.2014, 0.4362, 0.2014, 0.4362, 0.2284, 0.4093, 0.2284, 0.4093, 0.1745, 0.4362, 0.1745, 0.4362, 0.2014, 0.4093, 0.2014, 0.4362, 0.1745, 0.4631, 0.1745, 0.4631, 0.2014, 0.4362, 0.2014, 0.4093, 0.1476, 0.4362, 0.1476, 0.4362, 0.1745, 0.4093, 0.1745, 0.4093, 0.1206, 0.4362, 0.1206, 0.4362, 0.1476, 0.4093, 0.1476, 0.4362, 0.1206, 0.4631, 0.1206, 0.4631, 0.1476, 0.4362, 0.1476, 0.4093, 0.09371, 0.4362, 0.09371, 0.4362, 0.1206, 0.4093, 0.1206, 0.4093, 0.06678, 0.4362, 0.06678, 0.4362, 0.09371, 0.4093, 0.09371, 0.4362, 0.06678, 0.4631, 0.06678, 0.4631, 0.09371, 0.4362, 0.09371, 0.4093, 0.03985, 0.4362, 0.03985, 0.4362, 0.06678, 0.4093, 0.06678, 0.4093, 0.01292, 0.4362, 0.01292, 0.4362, 0.03985, 0.4093, 0.03985, 0.4362, 0.01292, 0.4631, 0.01292, 0.4631, 0.03985, 0.4362, 0.03985, 0.3554, 0.363, 0.3823, 0.363, 0.3823, 0.3899, 0.3554, 0.3899, 0.3554, 0.3361, 0.3823, 0.3361, 0.3823, 0.363, 0.3554, 0.363, 0.3823, 0.3361, 0.4093, 0.3361, 0.4093, 0.363, 0.3823, 0.363, 0.3554, 0.3091, 0.3823, 0.3091, 0.3823, 0.3361, 0.3554, 0.3361, 0.3554, 0.2822, 0.3823, 0.2822, 0.3823, 0.3091, 0.3554, 0.3091, 0.3823, 0.2822, 0.4093, 0.2822, 0.4093, 0.3091, 0.3823, 0.3091, 0.3554, 0.2553, 0.3823, 0.2553, 0.3823, 0.2822, 0.3554, 0.2822, 0.3554, 0.2284, 0.3823, 0.2284, 0.3823, 0.2553, 0.3554, 0.2553, 0.3823, 0.2284, 0.4093, 0.2284, 0.4093, 0.2553, 0.3823, 0.2553, 0.3554, 0.2014, 0.3823, 0.2014, 0.3823, 0.2284, 0.3554, 0.2284, 0.3554, 0.1745, 0.3823, 0.1745, 0.3823, 0.2014, 0.3554, 0.2014, 0.3823, 0.1745, 0.4093, 0.1745, 0.4093, 0.2014, 0.3823, 0.2014, 0.3554, 0.1476, 0.3823, 0.1476, 0.3823, 0.1745, 0.3554, 0.1745, 0.3554, 0.1206, 0.3823, 0.1206, 0.3823, 0.1476, 0.3554, 0.1476, 0.3823, 0.1206, 0.4093, 0.1206, 0.4093, 0.1476, 0.3823, 0.1476, 0.3554, 0.09371, 0.3823, 0.09371, 0.3823, 0.1206, 0.3554, 0.1206, 0.3554, 0.06678, 0.3823, 0.06678, 0.3823, 0.09371, 0.3554, 0.09371, 0.3823, 0.06678, 0.4093, 0.06678, 0.4093, 0.09371, 0.3823, 0.09371, 0.3554, 0.03985, 0.3823, 0.03985, 0.3823, 0.06678, 0.3554, 0.06678, 0.3554, 0.01292, 0.3823, 0.01292, 0.3823, 0.03985, 0.3554, 0.03985, 0.3823, 0.01292, 0.4093, 0.01292, 0.4093, 0.03985, 0.3823, 0.03985, 0.3015, 0.363, 0.3285, 0.363, 0.3285, 0.3899, 0.3015, 0.3899, 0.3015, 0.3361, 0.3285, 0.3361, 0.3285, 0.363, 0.3015, 0.363, 0.3285, 0.3361, 0.3554, 0.3361, 0.3554, 0.363, 0.3285, 0.363, 0.3015, 0.3091, 0.3285, 0.3091, 0.3285, 0.3361, 0.3015, 0.3361, 0.3015, 0.2822, 0.3285, 0.2822, 0.3285, 0.3091, 0.3015, 0.3091, 0.3285, 0.2822, 0.3554, 0.2822, 0.3554, 0.3091, 0.3285, 0.3091, 0.3015, 0.2553, 0.3285, 0.2553, 0.3285, 0.2822, 0.3015, 0.2822, 0.3015, 0.2284, 0.3285, 0.2284, 0.3285, 0.2553, 0.3015, 0.2553, 0.3285, 0.2284, 0.3554, 0.2284, 0.3554, 0.2553, 0.3285, 0.2553, 0.3015, 0.2014, 0.3285, 0.2014, 0.3285, 0.2284, 0.3015, 0.2284, 0.3015, 0.1745, 0.3285, 0.1745, 0.3285, 0.2014, 0.3015, 0.2014, 0.3285, 0.1745, 0.3554, 0.1745, 0.3554, 0.2014, 0.3285, 0.2014, 0.3015, 0.1476, 0.3285, 0.1476, 0.3285, 0.1745, 0.3015, 0.1745, 0.3015, 0.1206, 0.3285, 0.1206, 0.3285, 0.1476, 0.3015, 0.1476, 0.3285, 0.1206, 0.3554, 0.1206, 0.3554, 0.1476, 0.3285, 0.1476, 0.3015, 0.09371, 0.3285, 0.09371, 0.3285, 0.1206, 0.3015, 0.1206, 0.3015, 0.06678, 0.3285, 0.06678, 0.3285, 0.09371, 0.3015, 0.09371, 0.3285, 0.06678, 0.3554, 0.06678, 0.3554, 0.09371, 0.3285, 0.09371, 0.3015, 0.03985, 0.3285, 0.03985, 0.3285, 0.06678, 0.3015, 0.06678, 0.3015, 0.01292, 0.3285, 0.01292, 0.3285, 0.03985, 0.3015, 0.03985, 0.3285, 0.01292, 0.3554, 0.01292, 0.3554, 0.03985, 0.3285, 0.03985, 0.2477, 0.363, 0.2746, 0.363, 0.2746, 0.3899, 0.2477, 0.3899, 0.2477, 0.3361, 0.2746, 0.3361, 0.2746, 0.363, 0.2477, 0.363, 0.2746, 0.3361, 0.3015, 0.3361, 0.3015, 0.363, 0.2746, 0.363, 0.2477, 0.3091, 0.2746, 0.3091, 0.2746, 0.3361, 0.2477, 0.3361, 0.2477, 0.2822, 0.2746, 0.2822, 0.2746, 0.3091, 0.2477, 0.3091, 0.2746, 0.2822, 0.3015, 0.2822, 0.3015, 0.3091, 0.2746, 0.3091, 0.2477, 0.2553, 0.2746, 0.2553, 0.2746, 0.2822, 0.2477, 0.2822, 0.2477, 0.2284, 0.2746, 0.2284, 0.2746, 0.2553, 0.2477, 0.2553, 0.2746, 0.2284, 0.3015, 0.2284, 0.3015, 0.2553, 0.2746, 0.2553, 0.2477, 0.2014, 0.2746, 0.2014, 0.2746, 0.2284, 0.2477, 0.2284, 0.2477, 0.1745, 0.2746, 0.1745, 0.2746, 0.2014, 0.2477, 0.2014, 0.2746, 0.1745, 0.3015, 0.1745, 0.3015, 0.2014, 0.2746, 0.2014, 0.2477, 0.1476, 0.2746, 0.1476, 0.2746, 0.1745, 0.2477, 0.1745, 0.2477, 0.1206, 0.2746, 0.1206, 0.2746, 0.1476, 0.2477, 0.1476, 0.2746, 0.1206, 0.3015, 0.1206, 0.3015, 0.1476, 0.2746, 0.1476, 0.2477, 0.09371, 0.2746, 0.09371, 0.2746, 0.1206, 0.2477, 0.1206, 0.2477, 0.06678, 0.2746, 0.06678, 0.2746, 0.09371, 0.2477, 0.09371, 0.2746, 0.06678, 0.3015, 0.06678, 0.3015, 0.09371, 0.2746, 0.09371, 0.2477, 0.03985, 0.2746, 0.03985, 0.2746, 0.06678, 0.2477, 0.06678, 0.2477, 0.01292, 0.2746, 0.01292, 0.2746, 0.03985, 0.2477, 0.03985, 0.2746, 0.01292, 0.3015, 0.01292, 0.3015, 0.03985, 0.2746, 0.03985, 0.1938, 0.363, 0.2207, 0.363, 0.2207, 0.3899, 0.1938, 0.3899, 0.1938, 0.3361, 0.2207, 0.3361, 0.2207, 0.363, 0.1938, 0.363, 0.2207, 0.3361, 0.2477, 0.3361, 0.2477, 0.363, 0.2207, 0.363, 0.1938, 0.3091, 0.2207, 0.3091, 0.2207, 0.3361, 0.1938, 0.3361, 0.1938, 0.2822, 0.2207, 0.2822, 0.2207, 0.3091, 0.1938, 0.3091, 0.2207, 0.2822, 0.2477, 0.2822, 0.2477, 0.3091, 0.2207, 0.3091, 0.1938, 0.2553, 0.2207, 0.2553, 0.2207, 0.2822, 0.1938, 0.2822, 0.1938, 0.2284, 0.2207, 0.2284, 0.2207, 0.2553, 0.1938, 0.2553, 0.2207, 0.2284, 0.2477, 0.2284, 0.2477, 0.2553, 0.2207, 0.2553, 0.1938, 0.2014, 0.2207, 0.2014, 0.2207, 0.2284, 0.1938, 0.2284, 0.1938, 0.1745, 0.2207, 0.1745, 0.2207, 0.2014, 0.1938, 0.2014, 0.2207, 0.1745, 0.2477, 0.1745, 0.2477, 0.2014, 0.2207, 0.2014, 0.1938, 0.1476, 0.2207, 0.1476, 0.2207, 0.1745, 0.1938, 0.1745, 0.1938, 0.1206, 0.2207, 0.1206, 0.2207, 0.1476, 0.1938, 0.1476, 0.2207, 0.1206, 0.2477, 0.1206, 0.2477, 0.1476, 0.2207, 0.1476, 0.1938, 0.09371, 0.2207, 0.09371, 0.2207, 0.1206, 0.1938, 0.1206, 0.1938, 0.06678, 0.2207, 0.06678, 0.2207, 0.09371, 0.1938, 0.09371, 0.2207, 0.06678, 0.2477, 0.06678, 0.2477, 0.09371, 0.2207, 0.09371, 0.1938, 0.03985, 0.2207, 0.03985, 0.2207, 0.06678, 0.1938, 0.06678, 0.1938, 0.01292, 0.2207, 0.01292, 0.2207, 0.03985, 0.1938, 0.03985, 0.2207, 0.01292, 0.2477, 0.01292, 0.2477, 0.03985, 0.2207, 0.03985, 0.14, 0.363, 0.1669, 0.363, 0.1669, 0.3899, 0.14, 0.3899, 0.14, 0.3361, 0.1669, 0.3361, 0.1669, 0.363, 0.14, 0.363, 0.1669, 0.3361, 0.1938, 0.3361, 0.1938, 0.363, 0.1669, 0.363, 0.14, 0.3091, 0.1669, 0.3091, 0.1669, 0.3361, 0.14, 0.3361, 0.14, 0.2822, 0.1669, 0.2822, 0.1669, 0.3091, 0.14, 0.3091, 0.1669, 0.2822, 0.1938, 0.2822, 0.1938, 0.3091, 0.1669, 0.3091, 0.14, 0.2553, 0.1669, 0.2553, 0.1669, 0.2822, 0.14, 0.2822, 0.14, 0.2284, 0.1669, 0.2284, 0.1669, 0.2553, 0.14, 0.2553, 0.1669, 0.2284, 0.1938, 0.2284, 0.1938, 0.2553, 0.1669, 0.2553, 0.14, 0.2014, 0.1669, 0.2014, 0.1669, 0.2284, 0.14, 0.2284, 0.14, 0.1745, 0.1669, 0.1745, 0.1669, 0.2014, 0.14, 0.2014, 0.1669, 0.1745, 0.1938, 0.1745, 0.1938, 0.2014, 0.1669, 0.2014, 0.14, 0.1476, 0.1669, 0.1476, 0.1669, 0.1745, 0.14, 0.1745, 0.14, 0.1206, 0.1669, 0.1206, 0.1669, 0.1476, 0.14, 0.1476, 0.1669, 0.1206, 0.1938, 0.1206, 0.1938, 0.1476, 0.1669, 0.1476, 0.14, 0.09371, 0.1669, 0.09371, 0.1669, 0.1206, 0.14, 0.1206, 0.14, 0.06678, 0.1669, 0.06678, 0.1669, 0.09371, 0.14, 0.09371, 0.1669, 0.06678, 0.1938, 0.06678, 0.1938, 0.09371, 0.1669, 0.09371, 0.14, 0.03985, 0.1669, 0.03985, 0.1669, 0.06678, 0.14, 0.06678, 0.14, 0.01292, 0.1669, 0.01292, 0.1669, 0.03985, 0.14, 0.03985, 0.1669, 0.01292, 0.1938, 0.01292, 0.1938, 0.03985, 0.1669, 0.03985, 0.0861, 0.363, 0.113, 0.363, 0.113, 0.3899, 0.0861, 0.3899, 0.0861, 0.3361, 0.113, 0.3361, 0.113, 0.363, 0.0861, 0.363, 0.113, 0.3361, 0.14, 0.3361, 0.14, 0.363, 0.113, 0.363, 0.0861, 0.3091, 0.113, 0.3091, 0.113, 0.3361, 0.0861, 0.3361, 0.0861, 0.2822, 0.113, 0.2822, 0.113, 0.3091, 0.0861, 0.3091, 0.113, 0.2822, 0.14, 0.2822, 0.14, 0.3091, 0.113, 0.3091, 0.0861, 0.2553, 0.113, 0.2553, 0.113, 0.2822, 0.0861, 0.2822, 0.0861, 0.2284, 0.113, 0.2284, 0.113, 0.2553, 0.0861, 0.2553, 0.113, 0.2284, 0.14, 0.2284, 0.14, 0.2553, 0.113, 0.2553, 0.0861, 0.2014, 0.113, 0.2014, 0.113, 0.2284, 0.0861, 0.2284, 0.0861, 0.1745, 0.113, 0.1745, 0.113, 0.2014, 0.0861, 0.2014, 0.113, 0.1745, 0.14, 0.1745, 0.14, 0.2014, 0.113, 0.2014, 0.0861, 0.1476, 0.113, 0.1476, 0.113, 0.1745, 0.0861, 0.1745, 0.0861, 0.1206, 0.113, 0.1206, 0.113, 0.1476, 0.0861, 0.1476, 0.113, 0.1206, 0.14, 0.1206, 0.14, 0.1476, 0.113, 0.1476, 0.0861, 0.09371, 0.113, 0.09371, 0.113, 0.1206, 0.0861, 0.1206, 0.0861, 0.06678, 0.113, 0.06678, 0.113, 0.09371, 0.0861, 0.09371, 0.113, 0.06678, 0.14, 0.06678, 0.14, 0.09371, 0.113, 0.09371, 0.0861, 0.03985, 0.113, 0.03985, 0.113, 0.06678, 0.0861, 0.06678, 0.0861, 0.01292, 0.113, 0.01292, 0.113, 0.03985, 0.0861, 0.03985, 0.113, 0.01292, 0.14, 0.01292, 0.14, 0.03985, 0.113, 0.03985, 0.03224, 0.363, 0.05917, 0.363, 0.05917, 0.3899, 0.03224, 0.3899, 0.03224, 0.3361, 0.05917, 0.3361, 0.05917, 0.363, 0.03224, 0.363, 0.05917, 0.3361, 0.0861, 0.3361, 0.0861, 0.363, 0.05917, 0.363, 0.03224, 0.3091, 0.05917, 0.3091, 0.05917, 0.3361, 0.03224, 0.3361, 0.03224, 0.2822, 0.05917, 0.2822, 0.05917, 0.3091, 0.03224, 0.3091, 0.05917, 0.2822, 0.0861, 0.2822, 0.0861, 0.3091, 0.05917, 0.3091, 0.03224, 0.2553, 0.05917, 0.2553, 0.05917, 0.2822, 0.03224, 0.2822, 0.03224, 0.2284, 0.05917, 0.2284, 0.05917, 0.2553, 0.03224, 0.2553, 0.05917, 0.2284, 0.0861, 0.2284, 0.0861, 0.2553, 0.05917, 0.2553, 0.03224, 0.2014, 0.05917, 0.2014, 0.05917, 0.2284, 0.03224, 0.2284, 0.03224, 0.1745, 0.05917, 0.1745, 0.05917, 0.2014, 0.03224, 0.2014, 0.05917, 0.1745, 0.0861, 0.1745, 0.0861, 0.2014, 0.05917, 0.2014, 0.03224, 0.1476, 0.05917, 0.1476, 0.05917, 0.1745, 0.03224, 0.1745, 0.03224, 0.1206, 0.05917, 0.1206, 0.05917, 0.1476, 0.03224, 0.1476, 0.05917, 0.1206, 0.0861, 0.1206, 0.0861, 0.1476, 0.05917, 0.1476, 0.03224, 0.09371, 0.05917, 0.09371, 0.05917, 0.1206, 0.03224, 0.1206, 0.03224, 0.06678, 0.05917, 0.06678, 0.05917, 0.09371, 0.03224, 0.09371, 0.05917, 0.06678, 0.0861, 0.06678, 0.0861, 0.09371, 0.05917, 0.09371, 0.03224, 0.03985, 0.05917, 0.03985, 0.05917, 0.06678, 0.03224, 0.06678, 0.03224, 0.01292, 0.05917, 0.01292, 0.05917, 0.03985, 0.03224, 0.03985, 0.05917, 0.01292, 0.0861, 0.01292, 0.0861, 0.03985, 0.05917, 0.03985, 0.3554, 0.4169, 0.3823, 0.4169, 0.3823, 0.4438, 0.3554, 0.4438, 0.3554, 0.3899, 0.3823, 0.3899, 0.3823, 0.4169, 0.3554, 0.4169, 0.3823, 0.3899, 0.4093, 0.3899, 0.4093, 0.4169, 0.3823, 0.4169, 0.3015, 0.4169, 0.3285, 0.4169, 0.3285, 0.4438, 0.3015, 0.4438, 0.3015, 0.3899, 0.3285, 0.3899, 0.3285, 0.4169, 0.3015, 0.4169, 0.3285, 0.3899, 0.3554, 0.3899, 0.3554, 0.4169, 0.3285, 0.4169, 0.2477, 0.4169, 0.2746, 0.4169, 0.2746, 0.4438, 0.2477, 0.4438, 0.2477, 0.3899, 0.2746, 0.3899, 0.2746, 0.4169, 0.2477, 0.4169, 0.2746, 0.3899, 0.3015, 0.3899, 0.3015, 0.4169, 0.2746, 0.4169, 0.1938, 0.4169, 0.2207, 0.4169, 0.2207, 0.4438, 0.1938, 0.4438, 0.1938, 0.3899, 0.2207, 0.3899, 0.2207, 0.4169, 0.1938, 0.4169, 0.2207, 0.3899, 0.2477, 0.3899, 0.2477, 0.4169, 0.2207, 0.4169, 0.14, 0.4169, 0.1669, 0.4169, 0.1669, 0.4438, 0.14, 0.4438, 0.14, 0.3899, 0.1669, 0.3899, 0.1669, 0.4169, 0.14, 0.4169, 0.1669, 0.3899, 0.1938, 0.3899, 0.1938, 0.4169, 0.1669, 0.4169, 0.0861, 0.4169, 0.113, 0.4169, 0.113, 0.4438, 0.0861, 0.4438, 0.0861, 0.3899, 0.113, 0.3899, 0.113, 0.4169, 0.0861, 0.4169, 0.113, 0.3899, 0.14, 0.3899, 0.14, 0.4169, 0.113, 0.4169, 0.03224, 0.4169, 0.05917, 0.4169, 0.05917, 0.4438, 0.03224, 0.4438, 0.03224, 0.3899, 0.05917, 0.3899, 0.05917, 0.4169, 0.03224, 0.4169, 0.05917, 0.3899, 0.0861, 0.3899, 0.0861, 0.4169, 0.05917, 0.4169, 0.4093, 0.4169, 0.4362, 0.4169, 0.4362, 0.4438, 0.4093, 0.4438, 0.4093, 0.3899, 0.4362, 0.3899, 0.4362, 0.4169, 0.4093, 0.4169, 0.4362, 0.3899, 0.4631, 0.3899, 0.4631, 0.4169, 0.4362, 0.4169])
me_cube_001.materials.append(mat_front)
me_cube_001.materials.append(mat_sides_001)
me_cube_001.materials.append(mat_back)
me_cube_001.use_remesh_preserve_volume = False
me_cube_001.use_remesh_preserve_attributes = False
me_cube_001.use_mirror_vertex_groups = False
me_cube_001.update()
me_cube_003 = bpy.data.meshes.new('Cube.003')
me_cube_003.from_pydata([(0.9993, 1.001, 1.012), (0.9256, -0.9211, 2.481), (-1.001, 0.9997, 1.017), (-1.076, -0.9332, 2.461), (0.7436, -0.9222, 2.479), (0.5616, -0.9233, 2.477), (0.3797, -0.9244, 2.475), (0.1977, -0.9255, 2.474), (0.01571, -0.9266, 2.472), (-0.1663, -0.9277, 2.47), (-0.3482, -0.9288, 2.468), (-0.5302, -0.9299, 2.466), (-0.7122, -0.931, 2.464), (-0.8941, -0.9321, 2.463), (0.9929, 0.8308, 1.11), (0.9843, 0.6657, 1.207), (0.9699, 0.4958, 1.252), (0.9552, 0.3198, 1.209), (0.9441, 0.1385, 1.086), (0.9361, -0.04455, 0.889), (0.9356, -0.2421, 0.8278), (0.9377, -0.4464, 1.027), (0.9344, -0.6273, 1.489), (0.928, -0.7774, 2.043), (-1.074, -0.7921, 2.047), (-1.067, -0.6587, 1.568), (-1.062, -0.5051, 1.204), (-1.062, -0.3343, 1.107), (-1.058, -0.1665, 1.247), (-1.049, 0.004105, 1.476), (-1.039, 0.2005, 1.569), (-1.027, 0.4104, 1.531), (-1.015, 0.6178, 1.378), (-1.007, 0.8127, 1.177), (-0.8189, 0.9998, 1.017), (-0.6371, 1.0, 1.016), (-0.4552, 1.0, 1.016), (-0.2734, 1.0, 1.016), (-0.09162, 1.0, 1.015), (0.09019, 1.0, 1.015), (0.272, 1.001, 1.014), (0.4538, 1.001, 1.014), (0.6356, 1.001, 1.013), (0.8174, 1.001, 1.013), (0.8111, 0.8291, 1.116), (0.8026, 0.6613, 1.223), (0.7883, 0.488, 1.277), (0.7739, 0.309, 1.242), (0.7629, 0.1263, 1.122), (0.7548, -0.05565, 0.9216), (0.754, -0.2505, 0.8533), (0.7559, -0.4519, 1.043), (0.7525, -0.6302, 1.496), (0.7461, -0.7787, 2.043), (0.6293, 0.8274, 1.122), (0.6208, 0.6569, 1.239), (0.6068, 0.4802, 1.303), (0.5927, 0.2981, 1.275), (0.5818, 0.1141, 1.157), (0.5735, -0.06675, 0.9541), (0.5724, -0.2589, 0.8788), (0.5741, -0.4573, 1.059), (0.5706, -0.6331, 1.504), (0.5641, -0.7801, 2.044), (0.4475, 0.8258, 1.128), (0.4391, 0.6526, 1.254), (0.4253, 0.4725, 1.328), (0.4114, 0.2873, 1.307), (0.4006, 0.1018, 1.193), (0.3921, -0.07785, 0.9867), (0.3908, -0.2673, 0.9043), (0.3922, -0.4626, 1.075), (0.3886, -0.636, 1.511), (0.3821, -0.7815, 2.044), (0.2657, 0.8241, 1.135), (0.2574, 0.6482, 1.27), (0.2438, 0.4647, 1.354), (0.2301, 0.2764, 1.34), (0.2194, 0.08963, 1.228), (0.2108, -0.08894, 1.019), (0.2093, -0.2757, 0.9297), (0.2104, -0.468, 1.092), (0.2067, -0.6389, 1.518), (0.2001, -0.7828, 2.045), (0.08386, 0.8225, 1.141), (0.07568, 0.6438, 1.285), (0.06224, 0.4569, 1.379), (0.04878, 0.2656, 1.373), (0.0382, 0.07741, 1.264), (0.02949, -0.1, 1.052), (0.02767, -0.2841, 0.9552), (0.02861, -0.4733, 1.108), (0.02474, -0.6418, 1.525), (0.01815, -0.7842, 2.045), (-0.09794, 0.8209, 1.147), (-0.106, 0.6395, 1.301), (-0.1193, 0.4491, 1.405), (-0.1325, 0.2547, 1.405), (-0.143, 0.06519, 1.299), (-0.1518, -0.1111, 1.084), (-0.1539, -0.2925, 0.9806), (-0.1532, -0.4787, 1.124), (-0.1572, -0.6446, 1.533), (-0.1638, -0.7855, 2.046), (-0.2797, 0.8192, 1.153), (-0.2878, 0.6351, 1.316), (-0.3008, 0.4414, 1.43), (-0.3138, 0.2439, 1.438), (-0.3242, 0.05298, 1.335), (-0.3332, -0.1222, 1.117), (-0.3355, -0.3009, 1.006), (-0.335, -0.484, 1.14), (-0.3391, -0.6475, 1.54), (-0.3458, -0.7868, 2.046), (-0.4616, 0.8176, 1.159), (-0.4695, 0.6308, 1.332), (-0.4823, 0.4336, 1.455), (-0.4951, 0.233, 1.471), (-0.5053, 0.04076, 1.37), (-0.5145, -0.1333, 1.149), (-0.5171, -0.3093, 1.031), (-0.5168, -0.4893, 1.156), (-0.5211, -0.6503, 1.547), (-0.5278, -0.7882, 2.046), (-0.6434, 0.816, 1.165), (-0.6512, 0.6264, 1.347), (-0.6639, 0.4259, 1.481), (-0.6764, 0.2222, 1.503), (-0.6865, 0.02854, 1.405), (-0.6958, -0.1444, 1.182), (-0.6987, -0.3176, 1.057), (-0.6987, -0.4946, 1.172), (-0.703, -0.6531, 1.554), (-0.7098, -0.7895, 2.047), (-0.8252, 0.8144, 1.171), (-0.8329, 0.6221, 1.363), (-0.8454, 0.4181, 1.506), (-0.8577, 0.2114, 1.536), (-0.8677, 0.01632, 1.441), (-0.8771, -0.1554, 1.214), (-0.8803, -0.326, 1.082), (-0.8805, -0.4999, 1.188), (-0.885, -0.6559, 1.561), (-0.8918, -0.7908, 2.047)], [], [(143, 24, 3, 13), (23, 53, 4, 1), (53, 63, 5, 4), (63, 73, 6, 5), (73, 83, 7, 6), (83, 93, 8, 7), (93, 103, 9, 8), (103, 113, 10, 9), (113, 123, 11, 10), (123, 133, 12, 11), (133, 143, 13, 12), (0, 43, 44, 14), (14, 44, 45, 15), (15, 45, 46, 16), (16, 46, 47, 17), (17, 47, 48, 18), (18, 48, 49, 19), (19, 49, 50, 20), (20, 50, 51, 21), (21, 51, 52, 22), (22, 52, 53, 23), (43, 42, 54, 44), (44, 54, 55, 45), (45, 55, 56, 46), (46, 56, 57, 47), (47, 57, 58, 48), (48, 58, 59, 49), (49, 59, 60, 50), (50, 60, 61, 51), (51, 61, 62, 52), (52, 62, 63, 53), (42, 41, 64, 54), (54, 64, 65, 55), (55, 65, 66, 56), (56, 66, 67, 57), (57, 67, 68, 58), (58, 68, 69, 59), (59, 69, 70, 60), (60, 70, 71, 61), (61, 71, 72, 62), (62, 72, 73, 63), (41, 40, 74, 64), (64, 74, 75, 65), (65, 75, 76, 66), (66, 76, 77, 67), (67, 77, 78, 68), (68, 78, 79, 69), (69, 79, 80, 70), (70, 80, 81, 71), (71, 81, 82, 72), (72, 82, 83, 73), (40, 39, 84, 74), (74, 84, 85, 75), (75, 85, 86, 76), (76, 86, 87, 77), (77, 87, 88, 78), (78, 88, 89, 79), (79, 89, 90, 80), (80, 90, 91, 81), (81, 91, 92, 82), (82, 92, 93, 83), (39, 38, 94, 84), (84, 94, 95, 85), (85, 95, 96, 86), (86, 96, 97, 87), (87, 97, 98, 88), (88, 98, 99, 89), (89, 99, 100, 90), (90, 100, 101, 91), (91, 101, 102, 92), (92, 102, 103, 93), (38, 37, 104, 94), (94, 104, 105, 95), (95, 105, 106, 96), (96, 106, 107, 97), (97, 107, 108, 98), (98, 108, 109, 99), (99, 109, 110, 100), (100, 110, 111, 101), (101, 111, 112, 102), (102, 112, 113, 103), (37, 36, 114, 104), (104, 114, 115, 105), (105, 115, 116, 106), (106, 116, 117, 107), (107, 117, 118, 108), (108, 118, 119, 109), (109, 119, 120, 110), (110, 120, 121, 111), (111, 121, 122, 112), (112, 122, 123, 113), (36, 35, 124, 114), (114, 124, 125, 115), (115, 125, 126, 116), (116, 126, 127, 117), (117, 127, 128, 118), (118, 128, 129, 119), (119, 129, 130, 120), (120, 130, 131, 121), (121, 131, 132, 122), (122, 132, 133, 123), (35, 34, 134, 124), (124, 134, 135, 125), (125, 135, 136, 126), (126, 136, 137, 127), (127, 137, 138, 128), (128, 138, 139, 129), (129, 139, 140, 130), (130, 140, 141, 131), (131, 141, 142, 132), (132, 142, 143, 133), (34, 2, 33, 134), (134, 33, 32, 135), (135, 32, 31, 136), (136, 31, 30, 137), (137, 30, 29, 138), (138, 29, 28, 139), (139, 28, 27, 140), (140, 27, 26, 141), (141, 26, 25, 142), (142, 25, 24, 143)])
me_cube_003.polygons.foreach_set('use_smooth', [True] * 121)
_uv = me_cube_003.uv_layers.new(name='UVMap')
_uv.uv.foreach_set('vector', [0.4239, 0.4046, 0.4631, 0.4046, 0.4631, 0.4438, 0.4239, 0.4438, 0.03224, 0.4046, 0.07141, 0.4046, 0.07141, 0.4438, 0.03224, 0.4438, 0.07141, 0.4046, 0.1106, 0.4046, 0.1106, 0.4438, 0.07141, 0.4438, 0.1106, 0.4046, 0.1498, 0.4046, 0.1498, 0.4438, 0.1106, 0.4438, 0.1498, 0.4046, 0.1889, 0.4046, 0.1889, 0.4438, 0.1498, 0.4438, 0.1889, 0.4046, 0.2281, 0.4046, 0.2281, 0.4438, 0.1889, 0.4438, 0.2281, 0.4046, 0.2673, 0.4046, 0.2673, 0.4438, 0.2281, 0.4438, 0.2673, 0.4046, 0.3064, 0.4046, 0.3064, 0.4438, 0.2673, 0.4438, 0.3064, 0.4046, 0.3456, 0.4046, 0.3456, 0.4438, 0.3064, 0.4438, 0.3456, 0.4046, 0.3848, 0.4046, 0.3848, 0.4438, 0.3456, 0.4438, 0.3848, 0.4046, 0.4239, 0.4046, 0.4239, 0.4438, 0.3848, 0.4438, 0.03224, 0.01292, 0.07141, 0.01292, 0.07141, 0.05209, 0.03224, 0.05209, 0.03224, 0.05209, 0.07141, 0.05209, 0.07141, 0.09126, 0.03224, 0.09126, 0.03224, 0.09126, 0.07141, 0.09126, 0.07141, 0.1304, 0.03224, 0.1304, 0.03224, 0.1304, 0.07141, 0.1304, 0.07141, 0.1696, 0.03224, 0.1696, 0.03224, 0.1696, 0.07141, 0.1696, 0.07141, 0.2088, 0.03224, 0.2088, 0.03224, 0.2088, 0.07141, 0.2088, 0.07141, 0.2479, 0.03224, 0.2479, 0.03224, 0.2479, 0.07141, 0.2479, 0.07141, 0.2871, 0.03224, 0.2871, 0.03224, 0.2871, 0.07141, 0.2871, 0.07141, 0.3263, 0.03224, 0.3263, 0.03224, 0.3263, 0.07141, 0.3263, 0.07141, 0.3655, 0.03224, 0.3655, 0.03224, 0.3655, 0.07141, 0.3655, 0.07141, 0.4046, 0.03224, 0.4046, 0.07141, 0.01292, 0.1106, 0.01292, 0.1106, 0.05209, 0.07141, 0.05209, 0.07141, 0.05209, 0.1106, 0.05209, 0.1106, 0.09126, 0.07141, 0.09126, 0.07141, 0.09126, 0.1106, 0.09126, 0.1106, 0.1304, 0.07141, 0.1304, 0.07141, 0.1304, 0.1106, 0.1304, 0.1106, 0.1696, 0.07141, 0.1696, 0.07141, 0.1696, 0.1106, 0.1696, 0.1106, 0.2088, 0.07141, 0.2088, 0.07141, 0.2088, 0.1106, 0.2088, 0.1106, 0.2479, 0.07141, 0.2479, 0.07141, 0.2479, 0.1106, 0.2479, 0.1106, 0.2871, 0.07141, 0.2871, 0.07141, 0.2871, 0.1106, 0.2871, 0.1106, 0.3263, 0.07141, 0.3263, 0.07141, 0.3263, 0.1106, 0.3263, 0.1106, 0.3655, 0.07141, 0.3655, 0.07141, 0.3655, 0.1106, 0.3655, 0.1106, 0.4046, 0.07141, 0.4046, 0.1106, 0.01292, 0.1498, 0.01292, 0.1498, 0.05209, 0.1106, 0.05209, 0.1106, 0.05209, 0.1498, 0.05209, 0.1498, 0.09126, 0.1106, 0.09126, 0.1106, 0.09126, 0.1498, 0.09126, 0.1498, 0.1304, 0.1106, 0.1304, 0.1106, 0.1304, 0.1498, 0.1304, 0.1498, 0.1696, 0.1106, 0.1696, 0.1106, 0.1696, 0.1498, 0.1696, 0.1498, 0.2088, 0.1106, 0.2088, 0.1106, 0.2088, 0.1498, 0.2088, 0.1498, 0.2479, 0.1106, 0.2479, 0.1106, 0.2479, 0.1498, 0.2479, 0.1498, 0.2871, 0.1106, 0.2871, 0.1106, 0.2871, 0.1498, 0.2871, 0.1498, 0.3263, 0.1106, 0.3263, 0.1106, 0.3263, 0.1498, 0.3263, 0.1498, 0.3655, 0.1106, 0.3655, 0.1106, 0.3655, 0.1498, 0.3655, 0.1498, 0.4046, 0.1106, 0.4046, 0.1498, 0.01292, 0.1889, 0.01292, 0.1889, 0.05209, 0.1498, 0.05209, 0.1498, 0.05209, 0.1889, 0.05209, 0.1889, 0.09126, 0.1498, 0.09126, 0.1498, 0.09126, 0.1889, 0.09126, 0.1889, 0.1304, 0.1498, 0.1304, 0.1498, 0.1304, 0.1889, 0.1304, 0.1889, 0.1696, 0.1498, 0.1696, 0.1498, 0.1696, 0.1889, 0.1696, 0.1889, 0.2088, 0.1498, 0.2088, 0.1498, 0.2088, 0.1889, 0.2088, 0.1889, 0.2479, 0.1498, 0.2479, 0.1498, 0.2479, 0.1889, 0.2479, 0.1889, 0.2871, 0.1498, 0.2871, 0.1498, 0.2871, 0.1889, 0.2871, 0.1889, 0.3263, 0.1498, 0.3263, 0.1498, 0.3263, 0.1889, 0.3263, 0.1889, 0.3655, 0.1498, 0.3655, 0.1498, 0.3655, 0.1889, 0.3655, 0.1889, 0.4046, 0.1498, 0.4046, 0.1889, 0.01292, 0.2281, 0.01292, 0.2281, 0.05209, 0.1889, 0.05209, 0.1889, 0.05209, 0.2281, 0.05209, 0.2281, 0.09126, 0.1889, 0.09126, 0.1889, 0.09126, 0.2281, 0.09126, 0.2281, 0.1304, 0.1889, 0.1304, 0.1889, 0.1304, 0.2281, 0.1304, 0.2281, 0.1696, 0.1889, 0.1696, 0.1889, 0.1696, 0.2281, 0.1696, 0.2281, 0.2088, 0.1889, 0.2088, 0.1889, 0.2088, 0.2281, 0.2088, 0.2281, 0.2479, 0.1889, 0.2479, 0.1889, 0.2479, 0.2281, 0.2479, 0.2281, 0.2871, 0.1889, 0.2871, 0.1889, 0.2871, 0.2281, 0.2871, 0.2281, 0.3263, 0.1889, 0.3263, 0.1889, 0.3263, 0.2281, 0.3263, 0.2281, 0.3655, 0.1889, 0.3655, 0.1889, 0.3655, 0.2281, 0.3655, 0.2281, 0.4046, 0.1889, 0.4046, 0.2281, 0.01292, 0.2673, 0.01292, 0.2673, 0.05209, 0.2281, 0.05209, 0.2281, 0.05209, 0.2673, 0.05209, 0.2673, 0.09126, 0.2281, 0.09126, 0.2281, 0.09126, 0.2673, 0.09126, 0.2673, 0.1304, 0.2281, 0.1304, 0.2281, 0.1304, 0.2673, 0.1304, 0.2673, 0.1696, 0.2281, 0.1696, 0.2281, 0.1696, 0.2673, 0.1696, 0.2673, 0.2088, 0.2281, 0.2088, 0.2281, 0.2088, 0.2673, 0.2088, 0.2673, 0.2479, 0.2281, 0.2479, 0.2281, 0.2479, 0.2673, 0.2479, 0.2673, 0.2871, 0.2281, 0.2871, 0.2281, 0.2871, 0.2673, 0.2871, 0.2673, 0.3263, 0.2281, 0.3263, 0.2281, 0.3263, 0.2673, 0.3263, 0.2673, 0.3655, 0.2281, 0.3655, 0.2281, 0.3655, 0.2673, 0.3655, 0.2673, 0.4046, 0.2281, 0.4046, 0.2673, 0.01292, 0.3064, 0.01292, 0.3064, 0.05209, 0.2673, 0.05209, 0.2673, 0.05209, 0.3064, 0.05209, 0.3064, 0.09126, 0.2673, 0.09126, 0.2673, 0.09126, 0.3064, 0.09126, 0.3064, 0.1304, 0.2673, 0.1304, 0.2673, 0.1304, 0.3064, 0.1304, 0.3064, 0.1696, 0.2673, 0.1696, 0.2673, 0.1696, 0.3064, 0.1696, 0.3064, 0.2088, 0.2673, 0.2088, 0.2673, 0.2088, 0.3064, 0.2088, 0.3064, 0.2479, 0.2673, 0.2479, 0.2673, 0.2479, 0.3064, 0.2479, 0.3064, 0.2871, 0.2673, 0.2871, 0.2673, 0.2871, 0.3064, 0.2871, 0.3064, 0.3263, 0.2673, 0.3263, 0.2673, 0.3263, 0.3064, 0.3263, 0.3064, 0.3655, 0.2673, 0.3655, 0.2673, 0.3655, 0.3064, 0.3655, 0.3064, 0.4046, 0.2673, 0.4046, 0.3064, 0.01292, 0.3456, 0.01292, 0.3456, 0.05209, 0.3064, 0.05209, 0.3064, 0.05209, 0.3456, 0.05209, 0.3456, 0.09126, 0.3064, 0.09126, 0.3064, 0.09126, 0.3456, 0.09126, 0.3456, 0.1304, 0.3064, 0.1304, 0.3064, 0.1304, 0.3456, 0.1304, 0.3456, 0.1696, 0.3064, 0.1696, 0.3064, 0.1696, 0.3456, 0.1696, 0.3456, 0.2088, 0.3064, 0.2088, 0.3064, 0.2088, 0.3456, 0.2088, 0.3456, 0.2479, 0.3064, 0.2479, 0.3064, 0.2479, 0.3456, 0.2479, 0.3456, 0.2871, 0.3064, 0.2871, 0.3064, 0.2871, 0.3456, 0.2871, 0.3456, 0.3263, 0.3064, 0.3263, 0.3064, 0.3263, 0.3456, 0.3263, 0.3456, 0.3655, 0.3064, 0.3655, 0.3064, 0.3655, 0.3456, 0.3655, 0.3456, 0.4046, 0.3064, 0.4046, 0.3456, 0.01292, 0.3848, 0.01292, 0.3848, 0.05209, 0.3456, 0.05209, 0.3456, 0.05209, 0.3848, 0.05209, 0.3848, 0.09126, 0.3456, 0.09126, 0.3456, 0.09126, 0.3848, 0.09126, 0.3848, 0.1304, 0.3456, 0.1304, 0.3456, 0.1304, 0.3848, 0.1304, 0.3848, 0.1696, 0.3456, 0.1696, 0.3456, 0.1696, 0.3848, 0.1696, 0.3848, 0.2088, 0.3456, 0.2088, 0.3456, 0.2088, 0.3848, 0.2088, 0.3848, 0.2479, 0.3456, 0.2479, 0.3456, 0.2479, 0.3848, 0.2479, 0.3848, 0.2871, 0.3456, 0.2871, 0.3456, 0.2871, 0.3848, 0.2871, 0.3848, 0.3263, 0.3456, 0.3263, 0.3456, 0.3263, 0.3848, 0.3263, 0.3848, 0.3655, 0.3456, 0.3655, 0.3456, 0.3655, 0.3848, 0.3655, 0.3848, 0.4046, 0.3456, 0.4046, 0.3848, 0.01292, 0.4239, 0.01292, 0.4239, 0.05209, 0.3848, 0.05209, 0.3848, 0.05209, 0.4239, 0.05209, 0.4239, 0.09126, 0.3848, 0.09126, 0.3848, 0.09126, 0.4239, 0.09126, 0.4239, 0.1304, 0.3848, 0.1304, 0.3848, 0.1304, 0.4239, 0.1304, 0.4239, 0.1696, 0.3848, 0.1696, 0.3848, 0.1696, 0.4239, 0.1696, 0.4239, 0.2088, 0.3848, 0.2088, 0.3848, 0.2088, 0.4239, 0.2088, 0.4239, 0.2479, 0.3848, 0.2479, 0.3848, 0.2479, 0.4239, 0.2479, 0.4239, 0.2871, 0.3848, 0.2871, 0.3848, 0.2871, 0.4239, 0.2871, 0.4239, 0.3263, 0.3848, 0.3263, 0.3848, 0.3263, 0.4239, 0.3263, 0.4239, 0.3655, 0.3848, 0.3655, 0.3848, 0.3655, 0.4239, 0.3655, 0.4239, 0.4046, 0.3848, 0.4046, 0.4239, 0.01292, 0.4631, 0.01292, 0.4631, 0.05209, 0.4239, 0.05209, 0.4239, 0.05209, 0.4631, 0.05209, 0.4631, 0.09126, 0.4239, 0.09126, 0.4239, 0.09126, 0.4631, 0.09126, 0.4631, 0.1304, 0.4239, 0.1304, 0.4239, 0.1304, 0.4631, 0.1304, 0.4631, 0.1696, 0.4239, 0.1696, 0.4239, 0.1696, 0.4631, 0.1696, 0.4631, 0.2088, 0.4239, 0.2088, 0.4239, 0.2088, 0.4631, 0.2088, 0.4631, 0.2479, 0.4239, 0.2479, 0.4239, 0.2479, 0.4631, 0.2479, 0.4631, 0.2871, 0.4239, 0.2871, 0.4239, 0.2871, 0.4631, 0.2871, 0.4631, 0.3263, 0.4239, 0.3263, 0.4239, 0.3263, 0.4631, 0.3263, 0.4631, 0.3655, 0.4239, 0.3655, 0.4239, 0.3655, 0.4631, 0.3655, 0.4631, 0.4046, 0.4239, 0.4046])
me_cube_003.materials.append(mat_front)
me_cube_003.materials.append(mat_sides_001)
me_cube_003.materials.append(mat_back)
me_cube_003.use_remesh_preserve_volume = False
me_cube_003.use_remesh_preserve_attributes = False
me_cube_003.use_mirror_vertex_groups = False
me_cube_003.update()
me_cube_004 = bpy.data.meshes.new('Cube.004')
me_cube_004.from_pydata([(1.001, 1.001, 1.001), (1.002, 0.9916, -0.9987), (1.005, -1.005, 0.9982), (0.9955, -0.9941, -1.001), (-1.005, 1.004, 0.9965), (-1.005, 0.9974, -0.9946), (-1.005, -1.005, 0.9525), (-1.003, -1.005, -1.041), (0.9798, 0.9766, 0.3311), (0.9781, 0.9797, -0.327), (-0.9776, -0.9932, -0.3681), (-0.9792, -0.9846, 0.2842), (0.9781, -0.9782, 0.3257), (0.9793, -0.9794, -0.3262), (-0.9797, 0.9817, 0.3238), (-0.9776, 0.9735, -0.3324), (0.9787, 0.9724, 0.177), (0.9818, 0.9765, 0.01912), (0.974, 0.98, -0.1433), (-0.9839, -0.9888, -0.1848), (-0.977, -0.9809, -0.02149), (-0.9863, -0.9821, 0.1335), (0.9774, -0.9772, 0.1839), (0.9805, -0.979, 0.01471), (0.9847, -0.9855, -0.1437), (-0.9788, 0.9775, 0.1822), (-0.978, 0.9782, 0.01847), (-0.9839, 0.9755, -0.1404), (-0.9863, -0.9903, 0.4562), (-0.987, -0.9972, 0.6208), (-0.9963, -1.001, 0.7903), (0.9909, 0.99, 0.8306), (0.9927, 0.9904, 0.6565), (0.9888, 0.9885, 0.4975), (0.994, -0.996, 0.8289), (0.9902, -0.9861, 0.6646), (0.9842, -0.9847, 0.4933), (-0.9996, 0.9937, 0.8294), (-0.9896, 0.9856, 0.6604), (-0.9837, 0.9837, 0.4944), (0.9892, 0.9894, -0.4898), (0.9892, 0.989, -0.6632), (0.9976, 0.9907, -0.8385), (0.99, -0.9792, -0.4935), (0.9952, -0.9931, -0.6591), (0.9977, -0.9953, -0.8276), (-0.9886, 0.9865, -0.495), (-0.9928, 0.9869, -0.6582), (-0.9945, 0.9946, -0.8294), (-0.9899, -1.001, -0.8701), (-0.9873, -1.0, -0.7022), (-0.9865, -0.9878, -0.5292)], [], [(0, 4, 6, 2), (34, 2, 6, 30), (30, 6, 4, 37), (5, 1, 3, 7), (31, 0, 2, 34), (37, 4, 0, 31), (46, 15, 9, 40), (25, 14, 8, 16), (40, 9, 13, 43), (16, 8, 12, 22), (51, 10, 15, 46), (21, 11, 14, 25), (43, 13, 10, 51), (22, 12, 11, 21), (13, 24, 19, 10), (24, 23, 20, 19), (23, 22, 21, 20), (10, 19, 27, 15), (19, 20, 26, 27), (20, 21, 25, 26), (9, 18, 24, 13), (18, 17, 23, 24), (17, 16, 22, 23), (15, 27, 18, 9), (27, 26, 17, 18), (26, 25, 16, 17), (14, 39, 33, 8), (39, 38, 32, 33), (38, 37, 31, 32), (8, 33, 36, 12), (33, 32, 35, 36), (32, 31, 34, 35), (11, 28, 39, 14), (28, 29, 38, 39), (29, 30, 37, 38), (12, 36, 28, 11), (36, 35, 29, 28), (35, 34, 30, 29), (3, 45, 49, 7), (45, 44, 50, 49), (44, 43, 51, 50), (7, 49, 48, 5), (49, 50, 47, 48), (50, 51, 46, 47), (1, 42, 45, 3), (42, 41, 44, 45), (41, 40, 43, 44), (5, 48, 42, 1), (48, 47, 41, 42), (47, 46, 40, 41)])
me_cube_004.polygons.foreach_set('material_index', [0, 1, 1, 2, 1, 1, 1, 1, 1, 1, 1, 1, 1, 1, 1, 1, 1, 1, 1, 1, 1, 1, 1, 1, 1, 1, 1, 1, 1, 1, 1, 1, 1, 1, 1, 1, 1, 1, 1, 1, 1, 1, 1, 1, 1, 1, 1, 1, 1, 1])
_uv = me_cube_004.uv_layers.new(name='UVMap')
_uv.uv.foreach_set('vector', [0.03224, 0.01292, 0.4631, 0.01292, 0.4631, 0.4438, 0.03224, 0.4438, 0.9477, 0.9275, 0.9477, 0.944, 0.5625, 0.944, 0.5625, 0.9275, 0.5625, 0.9275, 0.5625, 0.944, 0.5625, 0.944, 0.5625, 0.9275, 0.4968, 0.01006, 0.9716, 0.01006, 0.9906, 0.4286, 0.4968, 0.4482, 0.9477, 0.9275, 0.9477, 0.944, 0.9477, 0.944, 0.9477, 0.9275, 0.5625, 0.9275, 0.5625, 0.944, 0.9477, 0.944, 0.9477, 0.9275, 0.5625, 0.7962, 0.5625, 0.8126, 0.9477, 0.8126, 0.9477, 0.7962, 0.5625, 0.8637, 0.5625, 0.8783, 0.9477, 0.8783, 0.9477, 0.8637, 0.9477, 0.7962, 0.9477, 0.8126, 0.9477, 0.8126, 0.9477, 0.7962, 0.9477, 0.8637, 0.9477, 0.8783, 0.9477, 0.8783, 0.9477, 0.8637, 0.5625, 0.7962, 0.5625, 0.8126, 0.5625, 0.8126, 0.5625, 0.7962, 0.5625, 0.8637, 0.5625, 0.8783, 0.5625, 0.8783, 0.5625, 0.8637, 0.9477, 0.7962, 0.9477, 0.8126, 0.5625, 0.8126, 0.5625, 0.7962, 0.9477, 0.8637, 0.9477, 0.8783, 0.5625, 0.8783, 0.5625, 0.8637, 0.9477, 0.8126, 0.9477, 0.8309, 0.5625, 0.8309, 0.5625, 0.8126, 0.9477, 0.8309, 0.9477, 0.8473, 0.5625, 0.8473, 0.5625, 0.8309, 0.9477, 0.8473, 0.9477, 0.8637, 0.5625, 0.8637, 0.5625, 0.8473, 0.5625, 0.8126, 0.5625, 0.8309, 0.5625, 0.8309, 0.5625, 0.8126, 0.5625, 0.8309, 0.5625, 0.8473, 0.5625, 0.8473, 0.5625, 0.8309, 0.5625, 0.8473, 0.5625, 0.8637, 0.5625, 0.8637, 0.5625, 0.8473, 0.9477, 0.8126, 0.9477, 0.8309, 0.9477, 0.8309, 0.9477, 0.8126, 0.9477, 0.8309, 0.9477, 0.8473, 0.9477, 0.8473, 0.9477, 0.8309, 0.9477, 0.8473, 0.9477, 0.8637, 0.9477, 0.8637, 0.9477, 0.8473, 0.5625, 0.8126, 0.5625, 0.8309, 0.9477, 0.8309, 0.9477, 0.8126, 0.5625, 0.8309, 0.5625, 0.8473, 0.9477, 0.8473, 0.9477, 0.8309, 0.5625, 0.8473, 0.5625, 0.8637, 0.9477, 0.8637, 0.9477, 0.8473, 0.5625, 0.8783, 0.5625, 0.8947, 0.9477, 0.8947, 0.9477, 0.8783, 0.5625, 0.8947, 0.5625, 0.9111, 0.9477, 0.9111, 0.9477, 0.8947, 0.5625, 0.9111, 0.5625, 0.9275, 0.9477, 0.9275, 0.9477, 0.9111, 0.9477, 0.8783, 0.9477, 0.8947, 0.9477, 0.8947, 0.9477, 0.8783, 0.9477, 0.8947, 0.9477, 0.9111, 0.9477, 0.9111, 0.9477, 0.8947, 0.9477, 0.9111, 0.9477, 0.9275, 0.9477, 0.9275, 0.9477, 0.9111, 0.5625, 0.8783, 0.5625, 0.8947, 0.5625, 0.8947, 0.5625, 0.8783, 0.5625, 0.8947, 0.5625, 0.9111, 0.5625, 0.9111, 0.5625, 0.8947, 0.5625, 0.9111, 0.5625, 0.9275, 0.5625, 0.9275, 0.5625, 0.9111, 0.9477, 0.8783, 0.9477, 0.8947, 0.5625, 0.8947, 0.5625, 0.8783, 0.9477, 0.8947, 0.9477, 0.9111, 0.5625, 0.9111, 0.5625, 0.8947, 0.9477, 0.9111, 0.9477, 0.9275, 0.5625, 0.9275, 0.5625, 0.9111, 0.9477, 0.7469, 0.9477, 0.7633, 0.5625, 0.7633, 0.5625, 0.7469, 0.9477, 0.7633, 0.9477, 0.7798, 0.5625, 0.7798, 0.5625, 0.7633, 0.9477, 0.7798, 0.9477, 0.7962, 0.5625, 0.7962, 0.5625, 0.7798, 0.5625, 0.7469, 0.5625, 0.7633, 0.5625, 0.7633, 0.5625, 0.7469, 0.5625, 0.7633, 0.5625, 0.7798, 0.5625, 0.7798, 0.5625, 0.7633, 0.5625, 0.7798, 0.5625, 0.7962, 0.5625, 0.7962, 0.5625, 0.7798, 0.9477, 0.7469, 0.9477, 0.7633, 0.9477, 0.7633, 0.9477, 0.7469, 0.9477, 0.7633, 0.9477, 0.7798, 0.9477, 0.7798, 0.9477, 0.7633, 0.9477, 0.7798, 0.9477, 0.7962, 0.9477, 0.7962, 0.9477, 0.7798, 0.5625, 0.7469, 0.5625, 0.7633, 0.9477, 0.7633, 0.9477, 0.7469, 0.5625, 0.7633, 0.5625, 0.7798, 0.9477, 0.7798, 0.9477, 0.7633, 0.5625, 0.7798, 0.5625, 0.7962, 0.9477, 0.7962, 0.9477, 0.7798])
me_cube_004.materials.append(mat_front)
me_cube_004.materials.append(mat_sides_001)
me_cube_004.materials.append(mat_back)
me_cube_004.use_remesh_preserve_volume = False
me_cube_004.use_remesh_preserve_attributes = False
me_cube_004.use_mirror_vertex_groups = False
me_cube_004.update()
me_cube_005 = bpy.data.meshes.new('Cube.005')
me_cube_005.from_pydata([(8.26, 1.0, -0.9726), (8.26, -1.0, -0.9726), (6.26, 1.0, -0.9726), (6.258, -1.006, -1.014)], [], [(0, 2, 3, 1)])
_uv = me_cube_005.uv_layers.new(name='UVMap')
_uv.uv.foreach_set('vector', [0.03224, 0.01292, 0.4631, 0.01292, 0.4631, 0.4438, 0.03224, 0.4438])
me_cube_005.materials.append(mat_front)
me_cube_005.materials.append(mat_sides_001)
me_cube_005.materials.append(mat_back)
me_cube_005.use_remesh_preserve_volume = False
me_cube_005.use_remesh_preserve_attributes = False
me_cube_005.use_mirror_vertex_groups = False
me_cube_005.update()

# ---- objects
ob_stack2 = bpy.data.objects.new('STACK2', me_cube)
ob_light = bpy.data.objects.new('Light', light_light)
ob_camera = bpy.data.objects.new('Camera', cam_camera)
ob_front_curved = bpy.data.objects.new('FRONT_CURVED', me_cube_001)
ob_single_curved = bpy.data.objects.new('single curved', me_cube_003)
ob_single = bpy.data.objects.new('SINGLE', me_cube_004)
ob_single_1 = bpy.data.objects.new('single', me_cube_005)

# ---- transforms, parenting, visibility, modifiers, constraints
ob_stack2.location = (0.0, 0.0, 0.0)
ob_stack2.scale = (1.0, 1.0, 0.2851)
ob_stack2.lock_rotations_4d = False
ob_stack2.empty_display_type = 'ARROWS'
ob_stack2.lineart.crease_threshold = 0.0
ob_light.location = (4.172, -2.264, 3.33)
ob_light.rotation_euler = (0.2544, -0.1439, 1.772)
ob_light.scale = (1.287, 1.288, 1.287)
ob_light.lock_rotations_4d = False
ob_light.empty_display_type = 'ARROWS'
ob_light.color = (0.0, 0.0, 0.0, 0.0)
ob_light.lineart.crease_threshold = 0.0
ob_camera.location = (8.869, -4.597, 7.959)
ob_camera.rotation_euler = (0.8657, -2.985e-07, 0.8866)
ob_camera.lock_rotations_4d = False
ob_camera.empty_display_type = 'ARROWS'
ob_camera.color = (0.0, 0.0, 0.0, 0.0)
ob_camera.display_type = 'WIRE'
ob_camera.lineart.crease_threshold = 0.0
ob_front_curved.location = (0.0, 0.0, 0.0)
ob_front_curved.scale = (1.0, 1.0, 0.2851)
ob_front_curved.lock_rotations_4d = False
ob_front_curved.empty_display_type = 'ARROWS'
ob_front_curved.lineart.crease_threshold = 0.0
ob_single_curved.location = (2.445, 0.0, -0.536)
ob_single_curved.rotation_euler = (-0.03921, 0.00103, -0.003314)
ob_single_curved.scale = (1.0, 1.0, 0.2851)
ob_single_curved.lock_rotations_4d = False
ob_single_curved.empty_display_type = 'ARROWS'
ob_single_curved.lineart.crease_threshold = 0.0
ob_single.location = (-0.5104, 3.153, 0.0)
ob_single.scale = (1.0, 1.0, 0.2851)
ob_single.lock_rotations_4d = False
ob_single.empty_display_type = 'ARROWS'
ob_single.lineart.crease_threshold = 0.0
ob_single_1.location = (-4.98, 3.153, 0.0004187)
ob_single_1.scale = (1.0, 1.0, 0.2851)
ob_single_1.lock_rotations_4d = False
ob_single_1.empty_display_type = 'ARROWS'
ob_single_1.lineart.crease_threshold = 0.0

# ---- collection membership
col_collection.objects.link(ob_stack2)
col_collection.objects.link(ob_light)
col_collection.objects.link(ob_camera)
col_collection.objects.link(ob_front_curved)
col_collection.objects.link(ob_single_curved)
col_collection.objects.link(ob_single)
col_collection.objects.link(ob_single_1)

# ---- scene / render settings (as saved in the file)
scene.camera = ob_camera
scene.frame_start = 1; scene.frame_end = 250; scene.frame_set(1)
scene.render.engine = 'CYCLES'
scene.render.film_transparent = True
scene.cycles.samples = 1000
scene.cycles.time_limit = 20.0
scene.cycles.sampling_pattern = 'TABULATED_SOBOL'
scene.cycles.use_light_tree = False
scene.view_settings.view_transform = 'Filmic'
bpy.context.view_layer.update()
